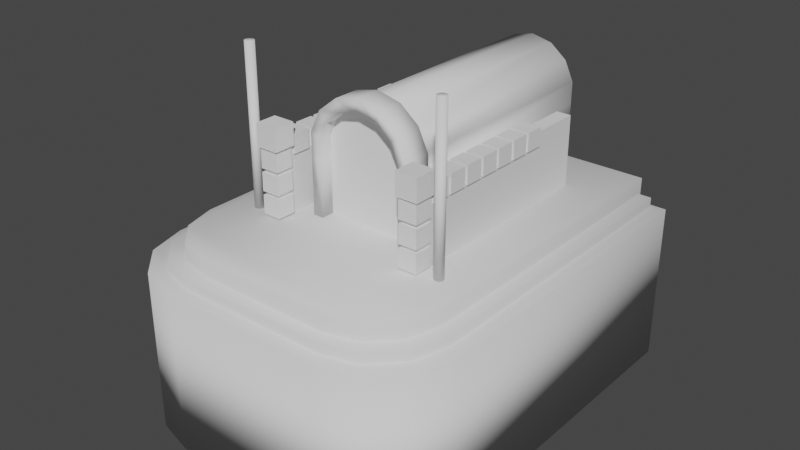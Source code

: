 # Source: KingdomEntrances.blend  (saved by Blender 2.81.16; exported with 4.5.12 LTS)
import bpy
from mathutils import Matrix  # noqa: F401  (used for matrix-valued properties, if any)

bpy.ops.wm.read_factory_settings(use_empty=True)
scene = bpy.context.scene
scene.name = 'Scene'

# ---- collections
col_collection = bpy.data.collections.new('Collection'); scene.collection.children.link(col_collection)

# ---- world
world_world = bpy.data.worlds.new('World'); scene.world = world_world
world_world.use_nodes = True; world_world.node_tree.nodes.clear()
_N = world_world.node_tree.nodes; _L = world_world.node_tree.links
n0 = _N.new('ShaderNodeOutputWorld'); n0.name = 'World Output'; n0.location = (300, 300)
n1 = _N.new('ShaderNodeBackground'); n1.name = 'Background'; n1.location = (10, 300)
n1.inputs[0].default_value = (0.05088, 0.05088, 0.05088, 1.0)
_L.new(n1.outputs[0], n0.inputs[0])
n0.is_active_output = True
world_world.color = (0.05088, 0.05088, 0.05088)
world_world.use_sun_shadow = False
world_world.sun_shadow_jitter_overblur = 0.0

# ---- meshes
me_cube_029 = bpy.data.meshes.new('Cube.029')
me_cube_029.from_pydata([(-1.0, 1.517, -1.0), (-1.0, 1.517, 1.0), (1.0, 1.517, -1.0), (1.0, 1.517, 1.0), (-0.5, -1.0, -1.0), (-1.0, -0.5, -1.0), (-0.75, -0.933, -1.0), (-0.933, -0.75, -1.0), (-1.0, -0.5, 1.0), (-0.5, -1.0, 1.0), (-0.933, -0.75, 1.0), (-0.75, -0.933, 1.0), (1.0, -0.5, -1.0), (0.5, -1.0, -1.0), (0.933, -0.75, -1.0), (0.75, -0.933, -1.0), (0.5, -1.0, 1.0), (1.0, -0.5, 1.0), (0.75, -0.933, 1.0), (0.933, -0.75, 1.0), (-9.49e-17, 1.519, 2.754), (0.1345, 1.519, 2.693), (2.629e-16, 0.03099, 2.754), (-0.1345, 1.519, 2.693), (-9.794e-17, 1.519, 2.603), (0.1076, 1.519, 2.554), (2.324e-16, 0.03099, 2.603), (-0.1076, 1.519, 2.554), (-0.1938, 1.519, 2.416), (-0.1076, 0.03099, 2.554), (-0.1938, 0.03099, 2.416), (-0.1345, 0.03099, 2.693), (-0.2423, 0.03099, 2.521), (-0.3021, 0.03099, 2.272), (-0.2423, 1.519, 2.521), (-0.3021, 1.519, 2.272), (-0.3021, 1.519, 1.996), (-0.2417, 1.519, 2.217), (-0.2417, 1.519, 1.996), (-0.2417, 0.03099, 2.217), (-0.2417, 0.03099, 1.996), (-0.3021, 0.03099, 1.996), (-0.2417, 0.03099, 1.239), (-0.2417, 1.519, 1.239), (-0.3021, 0.03099, 1.239), (-0.3021, 1.519, 1.239), (0.1076, 0.03099, 2.554), (0.1938, 0.03099, 2.416), (0.1345, 0.03099, 2.693), (0.2423, 0.03099, 2.521), (0.2423, 1.519, 2.521), (0.3021, 0.03099, 2.272), (0.3021, 1.519, 2.272), (0.3021, 0.03099, 1.996), (0.2417, 0.03099, 2.217), (0.2417, 1.519, 2.217), (0.2417, 0.03099, 1.996), (0.2417, 1.519, 1.996), (0.2417, 0.03099, 1.239), (0.2417, 1.519, 1.239), (0.3021, 0.03099, 1.239), (0.3021, 1.519, 1.239), (0.3021, 1.519, 1.996), (0.1938, 1.519, 2.416), (-0.2755, 1.204e-08, 1.309), (0.2755, 1.204e-08, 1.309), (-0.2755, -1.204e-08, 2.273), (0.2755, -1.204e-08, 2.273), (-0.1653, -1.204e-08, 2.686), (0.1653, -1.204e-08, 2.686), (-0.5399, -0.2645, 1.606), (-0.5399, -0.2645, 1.837), (-0.5399, -0.1488, 1.606), (-0.5399, -0.1488, 1.837), (-0.4242, -0.2645, 1.606), (-0.4242, -0.2645, 1.837), (-0.4242, -0.1488, 1.606), (-0.4242, -0.1488, 1.837), (-0.5399, -0.2645, 1.882), (-0.5399, -0.2645, 2.113), (-0.5399, -0.1488, 1.882), (-0.5399, -0.1488, 2.113), (-0.4242, -0.2645, 1.882), (-0.4242, -0.2645, 2.113), (-0.4242, -0.1488, 1.882), (-0.4242, -0.1488, 2.113), (-0.5515, -0.276, 2.134), (-0.5515, -0.276, 2.412), (-0.5515, -0.1372, 2.134), (-0.5515, -0.1372, 2.412), (-0.4127, -0.276, 2.134), (-0.4127, -0.276, 2.412), (-0.4127, -0.1372, 2.134), (-0.4127, -0.1372, 2.412), (-0.5284, -0.2466, 1.259), (-0.5284, -0.2466, 2.185), (-0.5284, 1.142, 1.259), (-0.5284, 1.142, 2.185), (-0.4358, -0.2466, 1.259), (-0.4358, -0.2466, 2.185), (-0.4358, 1.142, 1.259), (-0.4358, 1.142, 2.185), (-0.5399, -0.1267, 2.019), (-0.5399, -0.1267, 2.251), (-0.5399, -0.01102, 2.019), (-0.5399, -0.01102, 2.251), (-0.4242, -0.1267, 2.019), (-0.4242, -0.1267, 2.251), (-0.4242, -0.01102, 2.019), (-0.4242, -0.01102, 2.251), (-0.5399, 0.01102, 2.019), (-0.5399, 0.01102, 2.251), (-0.5399, 0.1267, 2.019), (-0.5399, 0.1267, 2.251), (-0.4242, 0.01102, 2.019), (-0.4242, 0.01102, 2.251), (-0.4242, 0.1267, 2.019), (-0.4242, 0.1267, 2.251), (-0.5399, 0.1488, 2.019), (-0.5399, 0.1488, 2.251), (-0.5399, 0.2645, 2.019), (-0.5399, 0.2645, 2.251), (-0.4242, 0.1488, 2.019), (-0.4242, 0.1488, 2.251), (-0.4242, 0.2645, 2.019), (-0.4242, 0.2645, 2.251), (-0.5399, 0.2865, 2.019), (-0.5399, 0.2865, 2.251), (-0.5399, 0.4022, 2.019), (-0.5399, 0.4022, 2.251), (-0.4242, 0.2865, 2.019), (-0.4242, 0.2865, 2.251), (-0.4242, 0.4022, 2.019), (-0.4242, 0.4022, 2.251), (-0.5399, 0.4242, 2.019), (-0.5399, 0.4242, 2.251), (-0.5399, 0.5399, 2.019), (-0.5399, 0.5399, 2.251), (-0.4242, 0.4242, 2.019), (-0.4242, 0.4242, 2.251), (-0.4242, 0.5399, 2.019), (-0.4242, 0.5399, 2.251), (-0.5399, 0.562, 2.019), (-0.5399, 0.562, 2.251), (-0.5399, 0.6777, 2.019), (-0.5399, 0.6777, 2.251), (-0.4242, 0.562, 2.019), (-0.4242, 0.562, 2.251), (-0.4242, 0.6777, 2.019), (-0.4242, 0.6777, 2.251), (-0.5399, 0.6997, 2.019), (-0.5399, 0.6997, 2.251), (-0.5399, 0.8154, 2.019), (-0.5399, 0.8154, 2.251), (-0.4242, 0.6997, 2.019), (-0.4242, 0.6997, 2.251), (-0.4242, 0.8154, 2.019), (-0.4242, 0.8154, 2.251), (0.4242, -0.2645, 1.606), (0.4242, -0.2645, 1.837), (0.4242, -0.1488, 1.606), (0.4242, -0.1488, 1.837), (0.5399, -0.2645, 1.606), (0.5399, -0.2645, 1.837), (0.5399, -0.1488, 1.606), (0.5399, -0.1488, 1.837), (0.4242, -0.2645, 1.882), (0.4242, -0.2645, 2.113), (0.4242, -0.1488, 1.882), (0.4242, -0.1488, 2.113), (0.5399, -0.2645, 1.882), (0.5399, -0.2645, 2.113), (0.5399, -0.1488, 1.882), (0.5399, -0.1488, 2.113), (0.4127, -0.276, 2.134), (0.4127, -0.276, 2.412), (0.4127, -0.1372, 2.134), (0.4127, -0.1372, 2.412), (0.5515, -0.276, 2.134), (0.5515, -0.276, 2.412), (0.5515, -0.1372, 2.134), (0.5515, -0.1372, 2.412), (0.4358, -0.2466, 1.259), (0.4358, -0.2466, 2.185), (0.4358, 1.142, 1.259), (0.4358, 1.142, 2.185), (0.5284, -0.2466, 1.259), (0.5284, -0.2466, 2.185), (0.5284, 1.142, 1.259), (0.5284, 1.142, 2.185), (0.4242, -0.1267, 2.019), (0.4242, -0.1267, 2.251), (0.4242, -0.01102, 2.019), (0.4242, -0.01102, 2.251), (0.5399, -0.1267, 2.019), (0.5399, -0.1267, 2.251), (0.5399, -0.01102, 2.019), (0.5399, -0.01102, 2.251), (0.4242, 0.01102, 2.019), (0.4242, 0.01102, 2.251), (0.4242, 0.1267, 2.019), (0.4242, 0.1267, 2.251), (0.5399, 0.01102, 2.019), (0.5399, 0.01102, 2.251), (0.5399, 0.1267, 2.019), (0.5399, 0.1267, 2.251), (0.4242, 0.1488, 2.019), (0.4242, 0.1488, 2.251), (0.4242, 0.2645, 2.019), (0.4242, 0.2645, 2.251), (0.5399, 0.1488, 2.019), (0.5399, 0.1488, 2.251), (0.5399, 0.2645, 2.019), (0.5399, 0.2645, 2.251), (0.4242, 0.2865, 2.019), (0.4242, 0.2865, 2.251), (0.4242, 0.4022, 2.019), (0.4242, 0.4022, 2.251), (0.5399, 0.2865, 2.019), (0.5399, 0.2865, 2.251), (0.5399, 0.4022, 2.019), (0.5399, 0.4022, 2.251), (0.4242, 0.4242, 2.019), (0.4242, 0.4242, 2.251), (0.4242, 0.5399, 2.019), (0.4242, 0.5399, 2.251), (0.5399, 0.4242, 2.019), (0.5399, 0.4242, 2.251), (0.5399, 0.5399, 2.019), (0.5399, 0.5399, 2.251), (0.4242, 0.562, 2.019), (0.4242, 0.562, 2.251), (0.4242, 0.6777, 2.019), (0.4242, 0.6777, 2.251), (0.5399, 0.562, 2.019), (0.5399, 0.562, 2.251), (0.5399, 0.6777, 2.019), (0.5399, 0.6777, 2.251), (0.4242, 0.6997, 2.019), (0.4242, 0.6997, 2.251), (0.4242, 0.8154, 2.019), (0.4242, 0.8154, 2.251), (0.5399, 0.6997, 2.019), (0.5399, 0.6997, 2.251), (0.5399, 0.8154, 2.019), (0.5399, 0.8154, 2.251), (5.971e-17, 0.08264, 2.838), (0.1494, 0.08264, 2.77), (1.27e-16, -0.08264, 2.838), (-0.1494, 0.08264, 2.77), (5.633e-17, 0.08264, 2.67), (0.1195, 0.08264, 2.615), (9.303e-17, -0.08264, 2.67), (-0.1195, 0.08264, 2.615), (-0.2154, 0.08264, 2.462), (-0.1195, -0.08264, 2.615), (-0.2154, -0.08264, 2.462), (-0.1494, -0.08264, 2.77), (-0.2692, -0.08264, 2.579), (-0.3357, -0.08264, 2.303), (-0.2692, 0.08264, 2.579), (-0.3357, 0.08264, 2.303), (-0.3357, 0.08264, 1.996), (-0.2686, 0.08264, 2.242), (-0.2686, 0.08264, 1.996), (-0.2686, -0.08264, 2.242), (-0.2686, -0.08264, 1.996), (-0.3357, -0.08264, 1.996), (-0.2686, -0.08264, 1.239), (-0.2686, 0.08264, 1.239), (-0.3357, -0.08264, 1.239), (-0.3357, 0.08264, 1.239), (0.1195, -0.08264, 2.615), (0.2154, -0.08264, 2.462), (0.1494, -0.08264, 2.77), (0.2692, -0.08264, 2.579), (0.2692, 0.08264, 2.579), (0.3357, -0.08264, 2.303), (0.3357, 0.08264, 2.303), (0.3357, -0.08264, 1.996), (0.2686, -0.08264, 2.242), (0.2686, 0.08264, 2.242), (0.2686, -0.08264, 1.996), (0.2686, 0.08264, 1.996), (0.2686, -0.08264, 1.239), (0.2686, 0.08264, 1.239), (0.3357, -0.08264, 1.239), (0.3357, 0.08264, 1.239), (0.3357, 0.08264, 1.996), (0.2154, 0.08264, 2.462), (-0.6402, -0.1775, 0.9284), (-0.6275, -0.1804, 0.9284), (-0.6402, -0.1775, 3.256), (-0.6528, -0.1804, 0.9284), (-0.6629, -0.1885, 0.9284), (-0.6528, -0.1804, 3.256), (-0.6629, -0.1885, 3.256), (-0.6685, -0.2001, 3.256), (-0.6685, -0.2131, 3.256), (-0.6685, -0.2001, 0.9284), (-0.6685, -0.2131, 0.9284), (-0.6629, -0.2248, 0.9284), (-0.6528, -0.2328, 0.9284), (-0.6629, -0.2248, 3.256), (-0.6528, -0.2328, 3.256), (-0.6402, -0.2357, 3.256), (-0.6275, -0.2328, 3.256), (-0.6402, -0.2357, 0.9284), (-0.6275, -0.2328, 0.9284), (-0.6174, -0.2248, 0.9284), (-0.6118, -0.2131, 0.9284), (-0.6174, -0.2248, 3.256), (-0.6118, -0.2131, 3.256), (-0.6118, -0.2001, 3.256), (-0.6174, -0.1885, 3.256), (-0.6118, -0.2001, 0.9284), (-0.6174, -0.1885, 0.9284), (-0.6275, -0.1804, 3.256), (0.6402, -0.1775, 0.9284), (0.6528, -0.1804, 0.9284), (0.6402, -0.1775, 3.256), (0.6275, -0.1804, 0.9284), (0.6174, -0.1885, 0.9284), (0.6275, -0.1804, 3.256), (0.6174, -0.1885, 3.256), (0.6118, -0.2001, 3.256), (0.6118, -0.2131, 3.256), (0.6118, -0.2001, 0.9284), (0.6118, -0.2131, 0.9284), (0.6174, -0.2248, 0.9284), (0.6275, -0.2328, 0.9284), (0.6174, -0.2248, 3.256), (0.6275, -0.2328, 3.256), (0.6402, -0.2357, 3.256), (0.6528, -0.2328, 3.256), (0.6402, -0.2357, 0.9284), (0.6528, -0.2328, 0.9284), (0.6629, -0.2248, 0.9284), (0.6685, -0.2131, 0.9284), (0.6629, -0.2248, 3.256), (0.6685, -0.2131, 3.256), (0.6685, -0.2001, 3.256), (0.6629, -0.1885, 3.256), (0.6685, -0.2001, 0.9284), (0.6629, -0.1885, 0.9284), (0.6528, -0.1804, 3.256), (-0.5399, -0.2645, 1.331), (-0.5399, -0.2645, 1.562), (-0.5399, -0.1488, 1.331), (-0.5399, -0.1488, 1.562), (-0.4242, -0.2645, 1.331), (-0.4242, -0.2645, 1.562), (-0.4242, -0.1488, 1.331), (-0.4242, -0.1488, 1.562), (0.4242, -0.2645, 1.331), (0.4242, -0.2645, 1.562), (0.4242, -0.1488, 1.331), (0.4242, -0.1488, 1.562), (0.5399, -0.2645, 1.331), (0.5399, -0.2645, 1.562), (0.5399, -0.1488, 1.331), (0.5399, -0.1488, 1.562), (-0.8264, 1.515, -0.3444), (-0.8264, 1.515, 1.309), (0.8264, 1.515, -0.3444), (0.8264, 1.515, 1.309), (-0.4132, -0.8264, -0.3444), (-0.8264, -0.4132, -0.3444), (-0.6198, -0.7711, -0.3444), (-0.7711, -0.6198, -0.3444), (-0.8264, -0.4132, 1.309), (-0.4132, -0.8264, 1.309), (-0.7711, -0.6198, 1.309), (-0.6198, -0.7711, 1.309), (0.8264, -0.4132, -0.3444), (0.4132, -0.8264, -0.3444), (0.7711, -0.6198, -0.3444), (0.6198, -0.7711, -0.3444), (0.4132, -0.8264, 1.309), (0.8264, -0.4132, 1.309), (0.6198, -0.7711, 1.309), (0.7711, -0.6198, 1.309), (-0.9091, 1.494, -0.7025), (-0.9091, 1.494, 1.116), (0.9091, 1.494, -0.7025), (0.9091, 1.494, 1.116), (-0.4545, -0.9091, -0.7025), (-0.9091, -0.4545, -0.7025), (-0.6818, -0.8482, -0.7025), (-0.8482, -0.6818, -0.7025), (-0.9091, -0.4545, 1.116), (-0.4545, -0.9091, 1.116), (-0.8482, -0.6818, 1.116), (-0.6818, -0.8482, 1.116), (0.9091, -0.4545, -0.7025), (0.4545, -0.9091, -0.7025), (0.8482, -0.6818, -0.7025), (0.6818, -0.8482, -0.7025), (0.4545, -0.9091, 1.116), (0.9091, -0.4545, 1.116), (0.6818, -0.8482, 1.116), (0.8482, -0.6818, 1.116)], [], [(13, 16, 9, 4), (0, 1, 3, 2), (3, 1, 8, 10, 11, 9, 16, 18, 19, 17), (5, 8, 1, 0), (2, 3, 17, 12), (4, 9, 11, 6), (6, 11, 10, 7), (7, 10, 8, 5), (16, 13, 15, 18), (18, 15, 14, 19), (19, 14, 12, 17), (0, 2, 12, 14, 15, 13, 4, 6, 7, 5), (21, 20, 24, 25), (20, 21, 48, 22), (23, 20, 22, 31), (20, 23, 27, 24), (24, 26, 46, 25), (27, 29, 26, 24), (23, 34, 28, 27), (28, 30, 29, 27), (32, 31, 29, 30), (31, 22, 26, 29), (34, 23, 31, 32), (33, 32, 30, 39), (35, 34, 32, 33), (34, 35, 37, 28), (35, 36, 38, 37), (36, 35, 33, 41), (38, 40, 39, 37), (37, 39, 30, 28), (41, 33, 39, 40), (40, 38, 43, 42), (41, 40, 42, 44), (45, 44, 42, 43), (36, 41, 44, 45), (38, 36, 45, 43), (22, 48, 46, 26), (25, 46, 47, 63), (48, 49, 47, 46), (21, 50, 49, 48), (50, 52, 51, 49), (49, 51, 54, 47), (52, 62, 53, 51), (51, 53, 56, 54), (63, 47, 54, 55), (55, 54, 56, 57), (57, 56, 58, 59), (56, 53, 60, 58), (60, 61, 59, 58), (53, 62, 61, 60), (62, 57, 59, 61), (62, 52, 55, 57), (52, 50, 63, 55), (50, 21, 25, 63), (64, 65, 67, 66), (66, 67, 69, 68), (70, 71, 73, 72), (72, 73, 77, 76), (76, 77, 75, 74), (74, 75, 71, 70), (72, 76, 74, 70), (77, 73, 71, 75), (78, 79, 81, 80), (80, 81, 85, 84), (84, 85, 83, 82), (82, 83, 79, 78), (80, 84, 82, 78), (85, 81, 79, 83), (86, 87, 89, 88), (88, 89, 93, 92), (92, 93, 91, 90), (90, 91, 87, 86), (88, 92, 90, 86), (93, 89, 87, 91), (94, 95, 97, 96), (96, 97, 101, 100), (100, 101, 99, 98), (98, 99, 95, 94), (96, 100, 98, 94), (101, 97, 95, 99), (102, 103, 105, 104), (104, 105, 109, 108), (108, 109, 107, 106), (106, 107, 103, 102), (104, 108, 106, 102), (109, 105, 103, 107), (110, 111, 113, 112), (112, 113, 117, 116), (116, 117, 115, 114), (114, 115, 111, 110), (112, 116, 114, 110), (117, 113, 111, 115), (118, 119, 121, 120), (120, 121, 125, 124), (124, 125, 123, 122), (122, 123, 119, 118), (120, 124, 122, 118), (125, 121, 119, 123), (126, 127, 129, 128), (128, 129, 133, 132), (132, 133, 131, 130), (130, 131, 127, 126), (128, 132, 130, 126), (133, 129, 127, 131), (134, 135, 137, 136), (136, 137, 141, 140), (140, 141, 139, 138), (138, 139, 135, 134), (136, 140, 138, 134), (141, 137, 135, 139), (142, 143, 145, 144), (144, 145, 149, 148), (148, 149, 147, 146), (146, 147, 143, 142), (144, 148, 146, 142), (149, 145, 143, 147), (150, 151, 153, 152), (152, 153, 157, 156), (156, 157, 155, 154), (154, 155, 151, 150), (152, 156, 154, 150), (157, 153, 151, 155), (158, 159, 161, 160), (160, 161, 165, 164), (164, 165, 163, 162), (162, 163, 159, 158), (160, 164, 162, 158), (165, 161, 159, 163), (166, 167, 169, 168), (168, 169, 173, 172), (172, 173, 171, 170), (170, 171, 167, 166), (168, 172, 170, 166), (173, 169, 167, 171), (174, 175, 177, 176), (176, 177, 181, 180), (180, 181, 179, 178), (178, 179, 175, 174), (176, 180, 178, 174), (181, 177, 175, 179), (182, 183, 185, 184), (184, 185, 189, 188), (188, 189, 187, 186), (186, 187, 183, 182), (184, 188, 186, 182), (189, 185, 183, 187), (190, 191, 193, 192), (192, 193, 197, 196), (196, 197, 195, 194), (194, 195, 191, 190), (192, 196, 194, 190), (197, 193, 191, 195), (198, 199, 201, 200), (200, 201, 205, 204), (204, 205, 203, 202), (202, 203, 199, 198), (200, 204, 202, 198), (205, 201, 199, 203), (206, 207, 209, 208), (208, 209, 213, 212), (212, 213, 211, 210), (210, 211, 207, 206), (208, 212, 210, 206), (213, 209, 207, 211), (214, 215, 217, 216), (216, 217, 221, 220), (220, 221, 219, 218), (218, 219, 215, 214), (216, 220, 218, 214), (221, 217, 215, 219), (222, 223, 225, 224), (224, 225, 229, 228), (228, 229, 227, 226), (226, 227, 223, 222), (224, 228, 226, 222), (229, 225, 223, 227), (230, 231, 233, 232), (232, 233, 237, 236), (236, 237, 235, 234), (234, 235, 231, 230), (232, 236, 234, 230), (237, 233, 231, 235), (238, 239, 241, 240), (240, 241, 245, 244), (244, 245, 243, 242), (242, 243, 239, 238), (240, 244, 242, 238), (245, 241, 239, 243), (247, 246, 250, 251), (246, 247, 274, 248), (249, 246, 248, 257), (246, 249, 253, 250), (250, 252, 272, 251), (253, 255, 252, 250), (249, 260, 254, 253), (254, 256, 255, 253), (258, 257, 255, 256), (257, 248, 252, 255), (260, 249, 257, 258), (259, 258, 256, 265), (261, 260, 258, 259), (260, 261, 263, 254), (261, 262, 264, 263), (262, 261, 259, 267), (264, 266, 265, 263), (263, 265, 256, 254), (267, 259, 265, 266), (266, 264, 269, 268), (267, 266, 268, 270), (271, 270, 268, 269), (262, 267, 270, 271), (264, 262, 271, 269), (248, 274, 272, 252), (251, 272, 273, 289), (274, 275, 273, 272), (247, 276, 275, 274), (276, 278, 277, 275), (275, 277, 280, 273), (278, 288, 279, 277), (277, 279, 282, 280), (289, 273, 280, 281), (281, 280, 282, 283), (283, 282, 284, 285), (282, 279, 286, 284), (286, 287, 285, 284), (279, 288, 287, 286), (288, 283, 285, 287), (288, 278, 281, 283), (278, 276, 289, 281), (276, 247, 251, 289), (290, 291, 316, 315, 310, 309, 308, 307, 302, 301, 300, 299, 294, 293), (290, 292, 317, 291), (293, 295, 292, 290), (294, 296, 295, 293), (317, 292, 295, 296, 297, 298, 303, 304, 305, 306, 311, 312, 313, 314), (299, 297, 296, 294), (300, 298, 297, 299), (301, 303, 298, 300), (302, 304, 303, 301), (307, 305, 304, 302), (308, 306, 305, 307), (309, 311, 306, 308), (310, 312, 311, 309), (315, 313, 312, 310), (316, 314, 313, 315), (291, 317, 314, 316), (318, 319, 344, 343, 338, 337, 336, 335, 330, 329, 328, 327, 322, 321), (318, 320, 345, 319), (321, 323, 320, 318), (322, 324, 323, 321), (345, 320, 323, 324, 325, 326, 331, 332, 333, 334, 339, 340, 341, 342), (327, 325, 324, 322), (328, 326, 325, 327), (329, 331, 326, 328), (330, 332, 331, 329), (335, 333, 332, 330), (336, 334, 333, 335), (337, 339, 334, 336), (338, 340, 339, 337), (343, 341, 340, 338), (344, 342, 341, 343), (319, 345, 342, 344), (346, 347, 349, 348), (348, 349, 353, 352), (352, 353, 351, 350), (350, 351, 347, 346), (348, 352, 350, 346), (353, 349, 347, 351), (354, 355, 357, 356), (356, 357, 361, 360), (360, 361, 359, 358), (358, 359, 355, 354), (356, 360, 358, 354), (361, 357, 355, 359), (375, 378, 371, 366), (362, 363, 365, 364), (365, 363, 370, 372, 373, 371, 378, 380, 381, 379), (367, 370, 363, 362), (364, 365, 379, 374), (366, 371, 373, 368), (368, 373, 372, 369), (369, 372, 370, 367), (378, 375, 377, 380), (380, 377, 376, 381), (381, 376, 374, 379), (362, 364, 374, 376, 377, 375, 366, 368, 369, 367), (395, 398, 391, 386), (382, 383, 385, 384), (385, 383, 390, 392, 393, 391, 398, 400, 401, 399), (387, 390, 383, 382), (384, 385, 399, 394), (386, 391, 393, 388), (388, 393, 392, 389), (389, 392, 390, 387), (398, 395, 397, 400), (400, 397, 396, 401), (401, 396, 394, 399), (382, 384, 394, 396, 397, 395, 386, 388, 389, 387)])
me_cube_029.polygons.foreach_set('use_smooth', [1, 1, 1, 1, 1, 1, 1, 1, 1, 1, 1, 1, 1, 1, 1, 1, 1, 1, 1, 1, 1, 1, 1, 1, 1, 1, 1, 1, 1, 1, 1, 1, 1, 1, 1, 1, 1, 1, 1, 1, 1, 1, 1, 1, 1, 1, 1, 1, 1, 1, 1, 1, 1, 1, 0, 0, 0, 0, 0, 0, 0, 0, 0, 0, 0, 0, 0, 0, 0, 0, 0, 0, 0, 0, 0, 0, 0, 0, 0, 0, 0, 0, 0, 0, 0, 0, 0, 0, 0, 0, 0, 0, 0, 0, 0, 0, 0, 0, 0, 0, 0, 0, 0, 0, 0, 0, 0, 0, 0, 0, 0, 0, 0, 0, 0, 0, 0, 0, 0, 0, 0, 0, 0, 0, 0, 0, 0, 0, 0, 0, 0, 0, 0, 0, 0, 0, 0, 0, 0, 0, 0, 0, 0, 0, 0, 0, 0, 0, 0, 0, 0, 0, 0, 0, 0, 0, 0, 0, 0, 0, 0, 0, 0, 0, 0, 0, 0, 0, 0, 0, 0, 0, 0, 0, 0, 0, 0, 0, 0, 0, 0, 0, 0, 0, 0, 0, 0, 0, 1, 1, 1, 1, 1, 1, 1, 1, 1, 1, 1, 1, 1, 1, 1, 1, 1, 1, 1, 1, 1, 1, 1, 1, 1, 1, 1, 1, 1, 1, 1, 1, 1, 1, 1, 1, 1, 1, 1, 1, 1, 1, 1, 1, 1, 1, 1, 1, 1, 1, 1, 1, 1, 1, 1, 1, 1, 1, 1, 1, 1, 1, 1, 1, 1, 1, 1, 1, 1, 1, 1, 1, 1, 1, 0, 0, 0, 0, 0, 0, 0, 0, 0, 0, 0, 0, 1, 1, 1, 1, 1, 1, 1, 1, 1, 1, 1, 1, 1, 1, 1, 1, 1, 1, 1, 1, 1, 1, 1, 1])
_uv = me_cube_029.uv_layers.new(name='UVMap')
_uv.uv.foreach_set('vector', [0.375, 0.8125, 0.625, 0.8125, 0.625, 0.9375, 0.375, 0.9375, 0.375, 0.25, 0.625, 0.25, 0.625, 0.5, 0.375, 0.5, 0.625, 0.5, 0.875, 0.5, 0.875, 0.6875, 0.8666, 0.7188, 0.8438, 0.7416, 0.8125, 0.75, 0.6875, 0.75, 0.6354, 0.768, 0.6278, 0.7188, 0.625, 0.6875, 0.375, 0.0625, 0.625, 0.0625, 0.625, 0.25, 0.375, 0.25, 0.375, 0.5, 0.625, 0.5, 0.625, 0.6875, 0.375, 0.6875, 0.375, 0.9375, 0.625, 0.9375, 0.625, 0.9688, 0.375, 0.9688, 0.375, 0.9688, 0.625, 0.9688, 0.625, 1.0, 0.375, 1.0, 0.375, 0.03125, 0.625, 0.03125, 0.625, 0.0625, 0.375, 0.0625, 0.625, 0.8125, 0.375, 0.8125, 0.3646, 0.768, 0.6354, 0.768, 0.6354, 0.768, 0.3646, 0.768, 0.3722, 0.7188, 0.6278, 0.7188, 0.6278, 0.7188, 0.3722, 0.7188, 0.375, 0.6875, 0.625, 0.6875, 0.125, 0.5, 0.375, 0.5, 0.375, 0.6875, 0.3722, 0.7188, 0.3646, 0.768, 0.3125, 0.75, 0.1875, 0.75, 0.1562, 0.7416, 0.1334, 0.7187, 0.125, 0.6875, 0.9286, 0.5, 1.0, 0.5, 1.0, 0.5, 0.9286, 0.5, 1.0, 0.5, 0.9286, 0.5, 0.9286, 1.0, 1.0, 1.0, 0.07143, 0.5, -1.341e-07, 0.5, -1.341e-07, 1.0, 0.07143, 1.0, -1.341e-07, 0.5, 0.07143, 0.5, 0.07143, 0.5, -1.341e-07, 0.5, 1.0, 0.5, 1.0, 1.0, 0.9286, 1.0, 0.9286, 0.5, 0.07143, 0.5, 0.07143, 1.0, -1.341e-07, 1.0, -1.341e-07, 0.5, 0.07143, 0.5, 0.1429, 0.5, 0.1429, 0.5, 0.07143, 0.5, 0.1429, 0.5, 0.1429, 1.0, 0.07143, 1.0, 0.07143, 0.5, 0.1429, 1.0, 0.07143, 1.0, 0.07143, 1.0, 0.1429, 1.0, 0.07143, 1.0, -1.341e-07, 1.0, -1.341e-07, 1.0, 0.07143, 1.0, 0.1429, 0.5, 0.07143, 0.5, 0.07143, 1.0, 0.1429, 1.0, 0.2143, 1.0, 0.1429, 1.0, 0.1429, 1.0, 0.2143, 1.0, 0.2143, 0.5, 0.1429, 0.5, 0.1429, 1.0, 0.2143, 1.0, 0.1429, 0.5, 0.2143, 0.5, 0.2143, 0.5, 0.1429, 0.5, 0.2143, 0.5, 0.2857, 0.5, 0.2857, 0.5, 0.2143, 0.5, 0.2857, 0.5, 0.2143, 0.5, 0.2143, 1.0, 0.2857, 1.0, 0.2857, 0.5, 0.2857, 1.0, 0.2143, 1.0, 0.2143, 0.5, 0.2143, 0.5, 0.2143, 1.0, 0.1429, 1.0, 0.1429, 0.5, 0.2857, 1.0, 0.2143, 1.0, 0.2143, 1.0, 0.2857, 1.0, 0.2857, 1.0, 0.2857, 0.5, 0.2857, 0.5, 0.2857, 1.0, 0.2857, 1.0, 0.2857, 1.0, 0.2857, 1.0, 0.2857, 1.0, 0.2857, 0.5, 0.2857, 1.0, 0.2857, 1.0, 0.2857, 0.5, 0.2857, 0.5, 0.2857, 1.0, 0.2857, 1.0, 0.2857, 0.5, 0.2857, 0.5, 0.2857, 0.5, 0.2857, 0.5, 0.2857, 0.5, 1.0, 1.0, 0.9286, 1.0, 0.9286, 1.0, 1.0, 1.0, 0.9286, 0.5, 0.9286, 1.0, 0.8571, 1.0, 0.8571, 0.5, 0.9286, 1.0, 0.8571, 1.0, 0.8571, 1.0, 0.9286, 1.0, 0.9286, 0.5, 0.8571, 0.5, 0.8571, 1.0, 0.9286, 1.0, 0.8571, 0.5, 0.7857, 0.5, 0.7857, 1.0, 0.8571, 1.0, 0.8571, 1.0, 0.7857, 1.0, 0.7857, 1.0, 0.8571, 1.0, 0.7857, 0.5, 0.7143, 0.5, 0.7143, 1.0, 0.7857, 1.0, 0.7857, 1.0, 0.7143, 1.0, 0.7143, 1.0, 0.7857, 1.0, 0.8571, 0.5, 0.8571, 1.0, 0.7857, 1.0, 0.7857, 0.5, 0.7857, 0.5, 0.7857, 1.0, 0.7143, 1.0, 0.7143, 0.5, 0.7143, 0.5, 0.7143, 1.0, 0.7143, 1.0, 0.7143, 0.5, 0.7143, 1.0, 0.7143, 1.0, 0.7143, 1.0, 0.7143, 1.0, 0.7143, 1.0, 0.7143, 0.5, 0.7143, 0.5, 0.7143, 1.0, 0.7143, 1.0, 0.7143, 0.5, 0.7143, 0.5, 0.7143, 1.0, 0.7143, 0.5, 0.7143, 0.5, 0.7143, 0.5, 0.7143, 0.5, 0.7143, 0.5, 0.7857, 0.5, 0.7857, 0.5, 0.7143, 0.5, 0.7857, 0.5, 0.8571, 0.5, 0.8571, 0.5, 0.7857, 0.5, 0.8571, 0.5, 0.9286, 0.5, 0.9286, 0.5, 0.8571, 0.5, 0.0, 0.0, 1.0, 0.0, 1.0, 1.0, 0.0, 1.0, 0.0, 1.0, 1.0, 1.0, 1.0, 1.0, 0.0, 1.0, 0.375, 0.0, 0.625, 0.0, 0.625, 0.25, 0.375, 0.25, 0.375, 0.25, 0.625, 0.25, 0.625, 0.5, 0.375, 0.5, 0.375, 0.5, 0.625, 0.5, 0.625, 0.75, 0.375, 0.75, 0.375, 0.75, 0.625, 0.75, 0.625, 1.0, 0.375, 1.0, 0.125, 0.5, 0.375, 0.5, 0.375, 0.75, 0.125, 0.75, 0.625, 0.5, 0.875, 0.5, 0.875, 0.75, 0.625, 0.75, 0.375, 0.0, 0.625, 0.0, 0.625, 0.25, 0.375, 0.25, 0.375, 0.25, 0.625, 0.25, 0.625, 0.5, 0.375, 0.5, 0.375, 0.5, 0.625, 0.5, 0.625, 0.75, 0.375, 0.75, 0.375, 0.75, 0.625, 0.75, 0.625, 1.0, 0.375, 1.0, 0.125, 0.5, 0.375, 0.5, 0.375, 0.75, 0.125, 0.75, 0.625, 0.5, 0.875, 0.5, 0.875, 0.75, 0.625, 0.75, 0.375, 0.0, 0.625, 0.0, 0.625, 0.25, 0.375, 0.25, 0.375, 0.25, 0.625, 0.25, 0.625, 0.5, 0.375, 0.5, 0.375, 0.5, 0.625, 0.5, 0.625, 0.75, 0.375, 0.75, 0.375, 0.75, 0.625, 0.75, 0.625, 1.0, 0.375, 1.0, 0.125, 0.5, 0.375, 0.5, 0.375, 0.75, 0.125, 0.75, 0.625, 0.5, 0.875, 0.5, 0.875, 0.75, 0.625, 0.75, 0.375, 0.0, 0.625, 0.0, 0.625, 0.25, 0.375, 0.25, 0.375, 0.25, 0.625, 0.25, 0.625, 0.5, 0.375, 0.5, 0.375, 0.5, 0.625, 0.5, 0.625, 0.75, 0.375, 0.75, 0.375, 0.75, 0.625, 0.75, 0.625, 1.0, 0.375, 1.0, 0.125, 0.5, 0.375, 0.5, 0.375, 0.75, 0.125, 0.75, 0.625, 0.5, 0.875, 0.5, 0.875, 0.75, 0.625, 0.75, 0.375, 0.0, 0.625, 0.0, 0.625, 0.25, 0.375, 0.25, 0.375, 0.25, 0.625, 0.25, 0.625, 0.5, 0.375, 0.5, 0.375, 0.5, 0.625, 0.5, 0.625, 0.75, 0.375, 0.75, 0.375, 0.75, 0.625, 0.75, 0.625, 1.0, 0.375, 1.0, 0.125, 0.5, 0.375, 0.5, 0.375, 0.75, 0.125, 0.75, 0.625, 0.5, 0.875, 0.5, 0.875, 0.75, 0.625, 0.75, 0.375, 0.0, 0.625, 0.0, 0.625, 0.25, 0.375, 0.25, 0.375, 0.25, 0.625, 0.25, 0.625, 0.5, 0.375, 0.5, 0.375, 0.5, 0.625, 0.5, 0.625, 0.75, 0.375, 0.75, 0.375, 0.75, 0.625, 0.75, 0.625, 1.0, 0.375, 1.0, 0.125, 0.5, 0.375, 0.5, 0.375, 0.75, 0.125, 0.75, 0.625, 0.5, 0.875, 0.5, 0.875, 0.75, 0.625, 0.75, 0.375, 0.0, 0.625, 0.0, 0.625, 0.25, 0.375, 0.25, 0.375, 0.25, 0.625, 0.25, 0.625, 0.5, 0.375, 0.5, 0.375, 0.5, 0.625, 0.5, 0.625, 0.75, 0.375, 0.75, 0.375, 0.75, 0.625, 0.75, 0.625, 1.0, 0.375, 1.0, 0.125, 0.5, 0.375, 0.5, 0.375, 0.75, 0.125, 0.75, 0.625, 0.5, 0.875, 0.5, 0.875, 0.75, 0.625, 0.75, 0.375, 0.0, 0.625, 0.0, 0.625, 0.25, 0.375, 0.25, 0.375, 0.25, 0.625, 0.25, 0.625, 0.5, 0.375, 0.5, 0.375, 0.5, 0.625, 0.5, 0.625, 0.75, 0.375, 0.75, 0.375, 0.75, 0.625, 0.75, 0.625, 1.0, 0.375, 1.0, 0.125, 0.5, 0.375, 0.5, 0.375, 0.75, 0.125, 0.75, 0.625, 0.5, 0.875, 0.5, 0.875, 0.75, 0.625, 0.75, 0.375, 0.0, 0.625, 0.0, 0.625, 0.25, 0.375, 0.25, 0.375, 0.25, 0.625, 0.25, 0.625, 0.5, 0.375, 0.5, 0.375, 0.5, 0.625, 0.5, 0.625, 0.75, 0.375, 0.75, 0.375, 0.75, 0.625, 0.75, 0.625, 1.0, 0.375, 1.0, 0.125, 0.5, 0.375, 0.5, 0.375, 0.75, 0.125, 0.75, 0.625, 0.5, 0.875, 0.5, 0.875, 0.75, 0.625, 0.75, 0.375, 0.0, 0.625, 0.0, 0.625, 0.25, 0.375, 0.25, 0.375, 0.25, 0.625, 0.25, 0.625, 0.5, 0.375, 0.5, 0.375, 0.5, 0.625, 0.5, 0.625, 0.75, 0.375, 0.75, 0.375, 0.75, 0.625, 0.75, 0.625, 1.0, 0.375, 1.0, 0.125, 0.5, 0.375, 0.5, 0.375, 0.75, 0.125, 0.75, 0.625, 0.5, 0.875, 0.5, 0.875, 0.75, 0.625, 0.75, 0.375, 0.0, 0.625, 0.0, 0.625, 0.25, 0.375, 0.25, 0.375, 0.25, 0.625, 0.25, 0.625, 0.5, 0.375, 0.5, 0.375, 0.5, 0.625, 0.5, 0.625, 0.75, 0.375, 0.75, 0.375, 0.75, 0.625, 0.75, 0.625, 1.0, 0.375, 1.0, 0.125, 0.5, 0.375, 0.5, 0.375, 0.75, 0.125, 0.75, 0.625, 0.5, 0.875, 0.5, 0.875, 0.75, 0.625, 0.75, 0.375, 0.0, 0.625, 0.0, 0.625, 0.25, 0.375, 0.25, 0.375, 0.25, 0.625, 0.25, 0.625, 0.5, 0.375, 0.5, 0.375, 0.5, 0.625, 0.5, 0.625, 0.75, 0.375, 0.75, 0.375, 0.75, 0.625, 0.75, 0.625, 1.0, 0.375, 1.0, 0.125, 0.5, 0.375, 0.5, 0.375, 0.75, 0.125, 0.75, 0.625, 0.5, 0.875, 0.5, 0.875, 0.75, 0.625, 0.75, 0.375, 0.0, 0.625, 0.0, 0.625, 0.25, 0.375, 0.25, 0.375, 0.25, 0.625, 0.25, 0.625, 0.5, 0.375, 0.5, 0.375, 0.5, 0.625, 0.5, 0.625, 0.75, 0.375, 0.75, 0.375, 0.75, 0.625, 0.75, 0.625, 1.0, 0.375, 1.0, 0.125, 0.5, 0.375, 0.5, 0.375, 0.75, 0.125, 0.75, 0.625, 0.5, 0.875, 0.5, 0.875, 0.75, 0.625, 0.75, 0.375, 0.0, 0.625, 0.0, 0.625, 0.25, 0.375, 0.25, 0.375, 0.25, 0.625, 0.25, 0.625, 0.5, 0.375, 0.5, 0.375, 0.5, 0.625, 0.5, 0.625, 0.75, 0.375, 0.75, 0.375, 0.75, 0.625, 0.75, 0.625, 1.0, 0.375, 1.0, 0.125, 0.5, 0.375, 0.5, 0.375, 0.75, 0.125, 0.75, 0.625, 0.5, 0.875, 0.5, 0.875, 0.75, 0.625, 0.75, 0.375, 0.0, 0.625, 0.0, 0.625, 0.25, 0.375, 0.25, 0.375, 0.25, 0.625, 0.25, 0.625, 0.5, 0.375, 0.5, 0.375, 0.5, 0.625, 0.5, 0.625, 0.75, 0.375, 0.75, 0.375, 0.75, 0.625, 0.75, 0.625, 1.0, 0.375, 1.0, 0.125, 0.5, 0.375, 0.5, 0.375, 0.75, 0.125, 0.75, 0.625, 0.5, 0.875, 0.5, 0.875, 0.75, 0.625, 0.75, 0.375, 0.0, 0.625, 0.0, 0.625, 0.25, 0.375, 0.25, 0.375, 0.25, 0.625, 0.25, 0.625, 0.5, 0.375, 0.5, 0.375, 0.5, 0.625, 0.5, 0.625, 0.75, 0.375, 0.75, 0.375, 0.75, 0.625, 0.75, 0.625, 1.0, 0.375, 1.0, 0.125, 0.5, 0.375, 0.5, 0.375, 0.75, 0.125, 0.75, 0.625, 0.5, 0.875, 0.5, 0.875, 0.75, 0.625, 0.75, 0.375, 0.0, 0.625, 0.0, 0.625, 0.25, 0.375, 0.25, 0.375, 0.25, 0.625, 0.25, 0.625, 0.5, 0.375, 0.5, 0.375, 0.5, 0.625, 0.5, 0.625, 0.75, 0.375, 0.75, 0.375, 0.75, 0.625, 0.75, 0.625, 1.0, 0.375, 1.0, 0.125, 0.5, 0.375, 0.5, 0.375, 0.75, 0.125, 0.75, 0.625, 0.5, 0.875, 0.5, 0.875, 0.75, 0.625, 0.75, 0.375, 0.0, 0.625, 0.0, 0.625, 0.25, 0.375, 0.25, 0.375, 0.25, 0.625, 0.25, 0.625, 0.5, 0.375, 0.5, 0.375, 0.5, 0.625, 0.5, 0.625, 0.75, 0.375, 0.75, 0.375, 0.75, 0.625, 0.75, 0.625, 1.0, 0.375, 1.0, 0.125, 0.5, 0.375, 0.5, 0.375, 0.75, 0.125, 0.75, 0.625, 0.5, 0.875, 0.5, 0.875, 0.75, 0.625, 0.75, 0.375, 0.0, 0.625, 0.0, 0.625, 0.25, 0.375, 0.25, 0.375, 0.25, 0.625, 0.25, 0.625, 0.5, 0.375, 0.5, 0.375, 0.5, 0.625, 0.5, 0.625, 0.75, 0.375, 0.75, 0.375, 0.75, 0.625, 0.75, 0.625, 1.0, 0.375, 1.0, 0.125, 0.5, 0.375, 0.5, 0.375, 0.75, 0.125, 0.75, 0.625, 0.5, 0.875, 0.5, 0.875, 0.75, 0.625, 0.75, 0.375, 0.0, 0.625, 0.0, 0.625, 0.25, 0.375, 0.25, 0.375, 0.25, 0.625, 0.25, 0.625, 0.5, 0.375, 0.5, 0.375, 0.5, 0.625, 0.5, 0.625, 0.75, 0.375, 0.75, 0.375, 0.75, 0.625, 0.75, 0.625, 1.0, 0.375, 1.0, 0.125, 0.5, 0.375, 0.5, 0.375, 0.75, 0.125, 0.75, 0.625, 0.5, 0.875, 0.5, 0.875, 0.75, 0.625, 0.75, 0.375, 0.0, 0.625, 0.0, 0.625, 0.25, 0.375, 0.25, 0.375, 0.25, 0.625, 0.25, 0.625, 0.5, 0.375, 0.5, 0.375, 0.5, 0.625, 0.5, 0.625, 0.75, 0.375, 0.75, 0.375, 0.75, 0.625, 0.75, 0.625, 1.0, 0.375, 1.0, 0.125, 0.5, 0.375, 0.5, 0.375, 0.75, 0.125, 0.75, 0.625, 0.5, 0.875, 0.5, 0.875, 0.75, 0.625, 0.75, 0.375, 0.0, 0.625, 0.0, 0.625, 0.25, 0.375, 0.25, 0.375, 0.25, 0.625, 0.25, 0.625, 0.5, 0.375, 0.5, 0.375, 0.5, 0.625, 0.5, 0.625, 0.75, 0.375, 0.75, 0.375, 0.75, 0.625, 0.75, 0.625, 1.0, 0.375, 1.0, 0.125, 0.5, 0.375, 0.5, 0.375, 0.75, 0.125, 0.75, 0.625, 0.5, 0.875, 0.5, 0.875, 0.75, 0.625, 0.75, 0.9286, 0.5, 1.0, 0.5, 1.0, 0.5, 0.9286, 0.5, 1.0, 0.5, 0.9286, 0.5, 0.9286, 1.0, 1.0, 1.0, 0.07143, 0.5, -1.341e-07, 0.5, -1.341e-07, 1.0, 0.07143, 1.0, -1.341e-07, 0.5, 0.07143, 0.5, 0.07143, 0.5, -1.341e-07, 0.5, 1.0, 0.5, 1.0, 1.0, 0.9286, 1.0, 0.9286, 0.5, 0.07143, 0.5, 0.07143, 1.0, -1.341e-07, 1.0, -1.341e-07, 0.5, 0.07143, 0.5, 0.1429, 0.5, 0.1429, 0.5, 0.07143, 0.5, 0.1429, 0.5, 0.1429, 1.0, 0.07143, 1.0, 0.07143, 0.5, 0.1429, 1.0, 0.07143, 1.0, 0.07143, 1.0, 0.1429, 1.0, 0.07143, 1.0, -1.341e-07, 1.0, -1.341e-07, 1.0, 0.07143, 1.0, 0.1429, 0.5, 0.07143, 0.5, 0.07143, 1.0, 0.1429, 1.0, 0.2143, 1.0, 0.1429, 1.0, 0.1429, 1.0, 0.2143, 1.0, 0.2143, 0.5, 0.1429, 0.5, 0.1429, 1.0, 0.2143, 1.0, 0.1429, 0.5, 0.2143, 0.5, 0.2143, 0.5, 0.1429, 0.5, 0.2143, 0.5, 0.2857, 0.5, 0.2857, 0.5, 0.2143, 0.5, 0.2857, 0.5, 0.2143, 0.5, 0.2143, 1.0, 0.2857, 1.0, 0.2857, 0.5, 0.2857, 1.0, 0.2143, 1.0, 0.2143, 0.5, 0.2143, 0.5, 0.2143, 1.0, 0.1429, 1.0, 0.1429, 0.5, 0.2857, 1.0, 0.2143, 1.0, 0.2143, 1.0, 0.2857, 1.0, 0.2857, 1.0, 0.2857, 0.5, 0.2857, 0.5, 0.2857, 1.0, 0.2857, 1.0, 0.2857, 1.0, 0.2857, 1.0, 0.2857, 1.0, 0.2857, 0.5, 0.2857, 1.0, 0.2857, 1.0, 0.2857, 0.5, 0.2857, 0.5, 0.2857, 1.0, 0.2857, 1.0, 0.2857, 0.5, 0.2857, 0.5, 0.2857, 0.5, 0.2857, 0.5, 0.2857, 0.5, 1.0, 1.0, 0.9286, 1.0, 0.9286, 1.0, 1.0, 1.0, 0.9286, 0.5, 0.9286, 1.0, 0.8571, 1.0, 0.8571, 0.5, 0.9286, 1.0, 0.8571, 1.0, 0.8571, 1.0, 0.9286, 1.0, 0.9286, 0.5, 0.8571, 0.5, 0.8571, 1.0, 0.9286, 1.0, 0.8571, 0.5, 0.7857, 0.5, 0.7857, 1.0, 0.8571, 1.0, 0.8571, 1.0, 0.7857, 1.0, 0.7857, 1.0, 0.8571, 1.0, 0.7857, 0.5, 0.7143, 0.5, 0.7143, 1.0, 0.7857, 1.0, 0.7857, 1.0, 0.7143, 1.0, 0.7143, 1.0, 0.7857, 1.0, 0.8571, 0.5, 0.8571, 1.0, 0.7857, 1.0, 0.7857, 0.5, 0.7857, 0.5, 0.7857, 1.0, 0.7143, 1.0, 0.7143, 0.5, 0.7143, 0.5, 0.7143, 1.0, 0.7143, 1.0, 0.7143, 0.5, 0.7143, 1.0, 0.7143, 1.0, 0.7143, 1.0, 0.7143, 1.0, 0.7143, 1.0, 0.7143, 0.5, 0.7143, 0.5, 0.7143, 1.0, 0.7143, 1.0, 0.7143, 0.5, 0.7143, 0.5, 0.7143, 1.0, 0.7143, 0.5, 0.7143, 0.5, 0.7143, 0.5, 0.7143, 0.5, 0.7143, 0.5, 0.7857, 0.5, 0.7857, 0.5, 0.7143, 0.5, 0.7857, 0.5, 0.8571, 0.5, 0.8571, 0.5, 0.7857, 0.5, 0.8571, 0.5, 0.9286, 0.5, 0.9286, 0.5, 0.8571, 0.5, 0.75, 0.49, 0.8541, 0.4662, 0.9376, 0.3996, 0.984, 0.3034, 0.984, 0.1966, 0.9376, 0.1004, 0.8541, 0.03377, 0.75, 0.01, 0.6459, 0.03377, 0.5624, 0.1004, 0.516, 0.1966, 0.516, 0.3034, 0.5624, 0.3996, 0.6459, 0.4662, 1.0, 0.5, 1.0, 1.0, 0.9286, 1.0, 0.9286, 0.5, 0.07143, 0.5, 0.07143, 1.0, -1.341e-07, 1.0, -1.341e-07, 0.5, 0.1429, 0.5, 0.1429, 1.0, 0.07143, 1.0, 0.07143, 0.5, 0.3541, 0.4662, 0.25, 0.49, 0.1459, 0.4662, 0.06236, 0.3996, 0.01602, 0.3034, 0.01602, 0.1966, 0.06236, 0.1004, 0.1459, 0.03377, 0.25, 0.01, 0.3541, 0.03377, 0.4376, 0.1004, 0.484, 0.1966, 0.484, 0.3034, 0.4376, 0.3996, 0.2143, 0.5, 0.2143, 1.0, 0.1429, 1.0, 0.1429, 0.5, 0.2857, 0.5, 0.2857, 1.0, 0.2143, 1.0, 0.2143, 0.5, 0.3571, 0.5, 0.3571, 1.0, 0.2857, 1.0, 0.2857, 0.5, 0.4286, 0.5, 0.4286, 1.0, 0.3571, 1.0, 0.3571, 0.5, 0.5, 0.5, 0.5, 1.0, 0.4286, 1.0, 0.4286, 0.5, 0.5714, 0.5, 0.5714, 1.0, 0.5, 1.0, 0.5, 0.5, 0.6429, 0.5, 0.6429, 1.0, 0.5714, 1.0, 0.5714, 0.5, 0.7143, 0.5, 0.7143, 1.0, 0.6429, 1.0, 0.6429, 0.5, 0.7857, 0.5, 0.7857, 1.0, 0.7143, 1.0, 0.7143, 0.5, 0.8571, 0.5, 0.8571, 1.0, 0.7857, 1.0, 0.7857, 0.5, 0.9286, 0.5, 0.9286, 1.0, 0.8571, 1.0, 0.8571, 0.5, 0.75, 0.49, 0.8541, 0.4662, 0.9376, 0.3996, 0.984, 0.3034, 0.984, 0.1966, 0.9376, 0.1004, 0.8541, 0.03377, 0.75, 0.01, 0.6459, 0.03377, 0.5624, 0.1004, 0.516, 0.1966, 0.516, 0.3034, 0.5624, 0.3996, 0.6459, 0.4662, 1.0, 0.5, 1.0, 1.0, 0.9286, 1.0, 0.9286, 0.5, 0.07143, 0.5, 0.07143, 1.0, -1.341e-07, 1.0, -1.341e-07, 0.5, 0.1429, 0.5, 0.1429, 1.0, 0.07143, 1.0, 0.07143, 0.5, 0.3541, 0.4662, 0.25, 0.49, 0.1459, 0.4662, 0.06236, 0.3996, 0.01602, 0.3034, 0.01602, 0.1966, 0.06236, 0.1004, 0.1459, 0.03377, 0.25, 0.01, 0.3541, 0.03377, 0.4376, 0.1004, 0.484, 0.1966, 0.484, 0.3034, 0.4376, 0.3996, 0.2143, 0.5, 0.2143, 1.0, 0.1429, 1.0, 0.1429, 0.5, 0.2857, 0.5, 0.2857, 1.0, 0.2143, 1.0, 0.2143, 0.5, 0.3571, 0.5, 0.3571, 1.0, 0.2857, 1.0, 0.2857, 0.5, 0.4286, 0.5, 0.4286, 1.0, 0.3571, 1.0, 0.3571, 0.5, 0.5, 0.5, 0.5, 1.0, 0.4286, 1.0, 0.4286, 0.5, 0.5714, 0.5, 0.5714, 1.0, 0.5, 1.0, 0.5, 0.5, 0.6429, 0.5, 0.6429, 1.0, 0.5714, 1.0, 0.5714, 0.5, 0.7143, 0.5, 0.7143, 1.0, 0.6429, 1.0, 0.6429, 0.5, 0.7857, 0.5, 0.7857, 1.0, 0.7143, 1.0, 0.7143, 0.5, 0.8571, 0.5, 0.8571, 1.0, 0.7857, 1.0, 0.7857, 0.5, 0.9286, 0.5, 0.9286, 1.0, 0.8571, 1.0, 0.8571, 0.5, 0.375, 0.0, 0.625, 0.0, 0.625, 0.25, 0.375, 0.25, 0.375, 0.25, 0.625, 0.25, 0.625, 0.5, 0.375, 0.5, 0.375, 0.5, 0.625, 0.5, 0.625, 0.75, 0.375, 0.75, 0.375, 0.75, 0.625, 0.75, 0.625, 1.0, 0.375, 1.0, 0.125, 0.5, 0.375, 0.5, 0.375, 0.75, 0.125, 0.75, 0.625, 0.5, 0.875, 0.5, 0.875, 0.75, 0.625, 0.75, 0.375, 0.0, 0.625, 0.0, 0.625, 0.25, 0.375, 0.25, 0.375, 0.25, 0.625, 0.25, 0.625, 0.5, 0.375, 0.5, 0.375, 0.5, 0.625, 0.5, 0.625, 0.75, 0.375, 0.75, 0.375, 0.75, 0.625, 0.75, 0.625, 1.0, 0.375, 1.0, 0.125, 0.5, 0.375, 0.5, 0.375, 0.75, 0.125, 0.75, 0.625, 0.5, 0.875, 0.5, 0.875, 0.75, 0.625, 0.75, 0.375, 0.8125, 0.625, 0.8125, 0.625, 0.9375, 0.375, 0.9375, 0.375, 0.25, 0.625, 0.25, 0.625, 0.5, 0.375, 0.5, 0.625, 0.5, 0.875, 0.5, 0.875, 0.6875, 0.8666, 0.7188, 0.8438, 0.7416, 0.8125, 0.75, 0.6875, 0.75, 0.6354, 0.768, 0.6278, 0.7188, 0.625, 0.6875, 0.375, 0.0625, 0.625, 0.0625, 0.625, 0.25, 0.375, 0.25, 0.375, 0.5, 0.625, 0.5, 0.625, 0.6875, 0.375, 0.6875, 0.375, 0.9375, 0.625, 0.9375, 0.625, 0.9688, 0.375, 0.9688, 0.375, 0.9688, 0.625, 0.9688, 0.625, 1.0, 0.375, 1.0, 0.375, 0.03125, 0.625, 0.03125, 0.625, 0.0625, 0.375, 0.0625, 0.625, 0.8125, 0.375, 0.8125, 0.3646, 0.768, 0.6354, 0.768, 0.6354, 0.768, 0.3646, 0.768, 0.3722, 0.7188, 0.6278, 0.7188, 0.6278, 0.7188, 0.3722, 0.7188, 0.375, 0.6875, 0.625, 0.6875, 0.125, 0.5, 0.375, 0.5, 0.375, 0.6875, 0.3722, 0.7188, 0.3646, 0.768, 0.3125, 0.75, 0.1875, 0.75, 0.1562, 0.7416, 0.1334, 0.7187, 0.125, 0.6875, 0.375, 0.8125, 0.625, 0.8125, 0.625, 0.9375, 0.375, 0.9375, 0.375, 0.25, 0.625, 0.25, 0.625, 0.5, 0.375, 0.5, 0.625, 0.5, 0.875, 0.5, 0.875, 0.6875, 0.8666, 0.7188, 0.8438, 0.7416, 0.8125, 0.75, 0.6875, 0.75, 0.6354, 0.768, 0.6278, 0.7188, 0.625, 0.6875, 0.375, 0.0625, 0.625, 0.0625, 0.625, 0.25, 0.375, 0.25, 0.375, 0.5, 0.625, 0.5, 0.625, 0.6875, 0.375, 0.6875, 0.375, 0.9375, 0.625, 0.9375, 0.625, 0.9688, 0.375, 0.9688, 0.375, 0.9688, 0.625, 0.9688, 0.625, 1.0, 0.375, 1.0, 0.375, 0.03125, 0.625, 0.03125, 0.625, 0.0625, 0.375, 0.0625, 0.625, 0.8125, 0.375, 0.8125, 0.3646, 0.768, 0.6354, 0.768, 0.6354, 0.768, 0.3646, 0.768, 0.3722, 0.7188, 0.6278, 0.7188, 0.6278, 0.7188, 0.3722, 0.7188, 0.375, 0.6875, 0.625, 0.6875, 0.125, 0.5, 0.375, 0.5, 0.375, 0.6875, 0.3722, 0.7188, 0.3646, 0.768, 0.3125, 0.75, 0.1875, 0.75, 0.1562, 0.7416, 0.1334, 0.7187, 0.125, 0.6875])
me_cube_029.use_remesh_fix_poles = True
me_cube_029.use_remesh_preserve_attributes = False
me_cube_029.use_mirror_vertex_groups = False
me_cube_029.update()
me_cube_029.normals_split_custom_set([tuple(v) for v in zip(*[iter([0.09584, -0.728, -0.6789, 0.09584, -0.728, 0.6789, -0.09584, -0.728, 0.6789, -0.09584, -0.728, -0.6789, -0.5774, 0.5774, -0.5774, -0.5774, 0.5774, 0.5774, 0.5774, 0.5774, 0.5774, 0.5774, 0.5774, -0.5774, 0.5774, 0.5774, 0.5774, -0.5774, 0.5774, 0.5774, -0.728, -0.09584, 0.6789, -0.6557, -0.3786, 0.6532, -0.3786, -0.6557, 0.6532, -0.09584, -0.728, 0.6789, 0.09584, -0.728, 0.6789, 0.3786, -0.6557, 0.6532, 0.6557, -0.3786, 0.6532, 0.728, -0.09584, 0.6789, -0.728, -0.09584, -0.6789, -0.728, -0.09584, 0.6789, -0.5774, 0.5774, 0.5774, -0.5774, 0.5774, -0.5774, 0.5774, 0.5774, -0.5774, 0.5774, 0.5774, 0.5774, 0.728, -0.09584, 0.6789, 0.728, -0.09584, -0.6789, -0.09584, -0.728, -0.6789, -0.09584, -0.728, 0.6789, -0.3786, -0.6557, 0.6532, -0.3786, -0.6557, -0.6532, -0.3786, -0.6557, -0.6532, -0.3786, -0.6557, 0.6532, -0.6557, -0.3786, 0.6532, -0.6557, -0.3786, -0.6532, -0.6557, -0.3786, -0.6532, -0.6557, -0.3786, 0.6532, -0.728, -0.09584, 0.6789, -0.728, -0.09584, -0.6789, 0.09584, -0.728, 0.6789, 0.09584, -0.728, -0.6789, 0.3786, -0.6557, -0.6532, 0.3786, -0.6557, 0.6532, 0.3786, -0.6557, 0.6532, 0.3786, -0.6557, -0.6532, 0.6557, -0.3786, -0.6532, 0.6557, -0.3786, 0.6532, 0.6557, -0.3786, 0.6532, 0.6557, -0.3786, -0.6532, 0.728, -0.09584, -0.6789, 0.728, -0.09584, 0.6789, -0.5774, 0.5774, -0.5774, 0.5774, 0.5774, -0.5774, 0.728, -0.09584, -0.6789, 0.6557, -0.3786, -0.6532, 0.3786, -0.6557, -0.6532, 0.09584, -0.728, -0.6789, -0.09584, -0.728, -0.6789, -0.3786, -0.6557, -0.6532, -0.6557, -0.3786, -0.6532, -0.728, -0.09584, -0.6789, -0.2656, -0.6392, -0.7218, 2.456e-05, -0.8026, -0.5966, 0.3038, -0.8352, 0.4584, 0.3786, -0.5738, 0.7262, 2.456e-05, -0.8026, -0.5966, -0.2656, -0.6392, -0.7218, -0.6993, 0.6059, -0.3794, 1.369e-07, 0.8026, -0.5966, 0.6993, -0.6059, -0.3794, 2.456e-05, -0.8026, -0.5966, 1.369e-07, 0.8026, -0.5966, 0.6233, 0.413, -0.664, 2.456e-05, -0.8026, -0.5966, 0.6993, -0.6059, -0.3794, -0.1179, -0.7822, 0.6117, 0.3038, -0.8352, 0.4584, 0.3038, -0.8352, 0.4584, 0.3038, 0.8352, 0.4584, 0.2265, 0.9391, 0.2585, 0.3786, -0.5738, 0.7262, -0.1179, -0.7822, 0.6117, -0.1179, 0.7822, 0.6117, 0.3038, 0.8352, 0.4584, 0.3038, -0.8352, 0.4584, 0.6993, -0.6059, -0.3794, 0.7117, -0.4797, -0.5133, -0.4322, -0.7317, 0.527, -0.1179, -0.7822, 0.6117, -0.4322, -0.7317, 0.527, -0.4322, 0.7317, 0.527, -0.1179, 0.7822, 0.6117, -0.1179, -0.7822, 0.6117, 0.555, 0.6217, -0.5526, 0.6233, 0.413, -0.664, -0.1179, 0.7822, 0.6117, -0.4322, 0.7317, 0.527, 0.6233, 0.413, -0.664, 1.369e-07, 0.8026, -0.5966, 0.3038, 0.8352, 0.4584, -0.1179, 0.7822, 0.6117, 0.7117, -0.4797, -0.5133, 0.6993, -0.6059, -0.3794, 0.6233, 0.413, -0.664, 0.555, 0.6217, -0.5526, 0.6972, 0.6111, -0.3749, 0.555, 0.6217, -0.5526, -0.4322, 0.7317, 0.527, -0.7782, 0.5447, 0.3127, 0.6915, -0.6912, 0.2101, 0.7117, -0.4797, -0.5133, 0.555, 0.6217, -0.5526, 0.6972, 0.6111, -0.3749, 0.7117, -0.4797, -0.5133, 0.6915, -0.6912, 0.2101, -0.5829, -0.716, 0.3842, -0.4322, -0.7317, 0.527, 0.6915, -0.6912, 0.2101, 0.4141, -0.9102, -0.001627, -0.6623, -0.6622, -0.3505, -0.5829, -0.716, 0.3842, 0.4141, -0.9102, -0.001627, 0.6915, -0.6912, 0.2101, 0.6972, 0.6111, -0.3749, 0.9102, 0.4141, 3.368e-05, -0.6623, -0.6622, -0.3505, -0.6622, 0.6623, -0.3505, -0.7782, 0.5447, 0.3127, -0.5829, -0.716, 0.3842, -0.5829, -0.716, 0.3842, -0.7782, 0.5447, 0.3127, -0.4322, 0.7317, 0.527, -0.4322, -0.7317, 0.527, 0.9102, 0.4141, 3.368e-05, 0.6972, 0.6111, -0.3749, -0.7782, 0.5447, 0.3127, -0.6622, 0.6623, -0.3505, -0.6622, 0.6623, -0.3505, -0.6623, -0.6622, -0.3505, -0.6712, -0.3194, 0.669, -0.6708, 0.67, 0.3179, 0.9102, 0.4141, 3.368e-05, -0.6622, 0.6623, -0.3505, -0.6708, 0.67, 0.3179, 0.6694, 0.6702, 0.3206, 0.669, -0.3192, 0.6712, 0.6694, 0.6702, 0.3206, -0.6708, 0.67, 0.3179, -0.6712, -0.3194, 0.669, 0.4141, -0.9102, -0.001627, 0.9102, 0.4141, 3.368e-05, 0.6694, 0.6702, 0.3206, 0.669, -0.3192, 0.6712, -0.6623, -0.6622, -0.3505, 0.4141, -0.9102, -0.001627, 0.669, -0.3192, 0.6712, -0.6712, -0.3194, 0.669, 1.369e-07, 0.8026, -0.5966, -0.6993, 0.6059, -0.3794, 0.2265, 0.9391, 0.2585, 0.3038, 0.8352, 0.4584, 0.3786, -0.5738, 0.7262, 0.2265, 0.9391, 0.2585, 0.362, 0.9197, 0.1523, 0.4322, -0.7317, 0.527, -0.6993, 0.6059, -0.3794, -0.7117, 0.4797, -0.5133, 0.362, 0.9197, 0.1523, 0.2265, 0.9391, 0.2585, -0.2656, -0.6392, -0.7218, -0.8544, -0.4284, -0.2942, -0.7117, 0.4797, -0.5133, -0.6993, 0.6059, -0.3794, -0.8544, -0.4284, -0.2942, -0.8962, -0.4428, -0.02788, -0.6915, 0.6912, 0.2101, -0.7117, 0.4797, -0.5133, -0.7117, 0.4797, -0.5133, -0.6915, 0.6912, 0.2101, 0.5829, 0.716, 0.3842, 0.362, 0.9197, 0.1523, -0.8962, -0.4428, -0.02788, -0.9102, -0.4141, 3.351e-05, -0.6622, 0.6622, -0.3508, -0.6915, 0.6912, 0.2101, -0.6915, 0.6912, 0.2101, -0.6622, 0.6622, -0.3508, 0.6623, 0.6622, -0.3505, 0.5829, 0.716, 0.3842, 0.4322, -0.7317, 0.527, 0.362, 0.9197, 0.1523, 0.5829, 0.716, 0.3842, 0.5829, -0.716, 0.3842, 0.5829, -0.716, 0.3842, 0.5829, 0.716, 0.3842, 0.6623, 0.6622, -0.3505, 0.6622, -0.6623, -0.3505, 0.6622, -0.6623, -0.3505, 0.6623, 0.6622, -0.3505, 0.6712, 0.3194, 0.669, 0.6708, -0.67, 0.3179, 0.6623, 0.6622, -0.3505, -0.6622, 0.6622, -0.3508, -0.3184, 0.6702, 0.6705, 0.6712, 0.3194, 0.669, -0.3184, 0.6702, 0.6705, -0.3184, -0.6702, 0.6704, 0.6708, -0.67, 0.3179, 0.6712, 0.3194, 0.669, -0.6622, 0.6622, -0.3508, -0.9102, -0.4141, 3.351e-05, -0.3184, -0.6702, 0.6704, -0.3184, 0.6702, 0.6705, -0.9102, -0.4141, 3.351e-05, 0.6622, -0.6623, -0.3505, 0.6708, -0.67, 0.3179, -0.3184, -0.6702, 0.6704, -0.9102, -0.4141, 3.351e-05, -0.8962, -0.4428, -0.02788, 0.5829, -0.716, 0.3842, 0.6622, -0.6623, -0.3505, -0.8962, -0.4428, -0.02788, -0.8544, -0.4284, -0.2942, 0.4322, -0.7317, 0.527, 0.5829, -0.716, 0.3842, -0.8544, -0.4284, -0.2942, -0.2656, -0.6392, -0.7218, 0.3786, -0.5738, 0.7262, 0.4322, -0.7317, 0.527, 0.0, -1.0, -2.498e-08, 0.0, -1.0, -2.498e-08, 0.0, -1.0, -2.498e-08, 0.0, -1.0, -2.498e-08, 0.0, -1.0, 0.0, 0.0, -1.0, 0.0, 0.0, -1.0, 0.0, 0.0, -1.0, 0.0, -1.0, 0.0, 0.0, -1.0, 0.0, 0.0, -1.0, 0.0, 0.0, -1.0, 0.0, 0.0, 0.0, 1.0, -6.957e-08, 0.0, 1.0, -6.957e-08, 0.0, 1.0, -6.957e-08, 0.0, 1.0, -6.957e-08, 1.0, 0.0, 0.0, 1.0, 0.0, 0.0, 1.0, 0.0, 0.0, 1.0, 0.0, 0.0, 0.0, -1.0, 1.391e-07, 0.0, -1.0, 1.391e-07, 0.0, -1.0, 1.391e-07, 0.0, -1.0, 1.391e-07, 0.0, 0.0, -1.0, 0.0, 0.0, -1.0, 0.0, 0.0, -1.0, 0.0, 0.0, -1.0, 0.0, 0.0, 1.0, 0.0, 0.0, 1.0, 0.0, 0.0, 1.0, 0.0, 0.0, 1.0, -1.0, 0.0, 0.0, -1.0, 0.0, 0.0, -1.0, 0.0, 0.0, -1.0, 0.0, 0.0, 0.0, 1.0, -6.957e-08, 0.0, 1.0, -6.957e-08, 0.0, 1.0, -6.957e-08, 0.0, 1.0, -6.957e-08, 1.0, 0.0, 0.0, 1.0, 0.0, 0.0, 1.0, 0.0, 0.0, 1.0, 0.0, 0.0, 0.0, -1.0, 1.391e-07, 0.0, -1.0, 1.391e-07, 0.0, -1.0, 1.391e-07, 0.0, -1.0, 1.391e-07, 0.0, 0.0, -1.0, 0.0, 0.0, -1.0, 0.0, 0.0, -1.0, 0.0, 0.0, -1.0, 0.0, 0.0, 1.0, 0.0, 0.0, 1.0, 0.0, 0.0, 1.0, 0.0, 0.0, 1.0, -1.0, 0.0, 0.0, -1.0, 0.0, 0.0, -1.0, 0.0, 0.0, -1.0, 0.0, 0.0, 0.0, 1.0, 4.831e-08, 0.0, 1.0, 4.831e-08, 0.0, 1.0, 4.831e-08, 0.0, 1.0, 4.831e-08, 1.0, 0.0, 0.0, 1.0, 0.0, 0.0, 1.0, 0.0, 0.0, 1.0, 0.0, 0.0, 0.0, -1.0, 0.0, 0.0, -1.0, 0.0, 0.0, -1.0, 0.0, 0.0, -1.0, 0.0, 0.0, 0.0, -1.0, 0.0, 0.0, -1.0, 0.0, 0.0, -1.0, 0.0, 0.0, -1.0, 0.0, 0.0, 1.0, 0.0, 0.0, 1.0, 0.0, 0.0, 1.0, 0.0, 0.0, 1.0, -1.0, 0.0, 0.0, -1.0, 0.0, 0.0, -1.0, 0.0, 0.0, -1.0, 0.0, 0.0, 0.0, 1.0, 0.0, 0.0, 1.0, 0.0, 0.0, 1.0, 0.0, 0.0, 1.0, 0.0, 1.0, 0.0, 0.0, 1.0, 0.0, 0.0, 1.0, 0.0, 0.0, 1.0, 0.0, 0.0, 0.0, -1.0, -2.174e-08, 0.0, -1.0, -2.174e-08, 0.0, -1.0, -2.174e-08, 0.0, -1.0, -2.174e-08, 0.0, 0.0, -1.0, 0.0, 0.0, -1.0, 0.0, 0.0, -1.0, 0.0, 0.0, -1.0, 0.0, 0.0, 1.0, 0.0, 0.0, 1.0, 0.0, 0.0, 1.0, 0.0, 0.0, 1.0, -1.0, 0.0, 0.0, -1.0, 0.0, 0.0, -1.0, 0.0, 0.0, -1.0, 0.0, 0.0, 0.0, 1.0, -1.304e-08, 0.0, 1.0, -1.304e-08, 0.0, 1.0, -1.304e-08, 0.0, 1.0, -1.304e-08, 1.0, 0.0, 0.0, 1.0, 0.0, 0.0, 1.0, 0.0, 0.0, 1.0, 0.0, 0.0, 0.0, -1.0, 0.0, 0.0, -1.0, 0.0, 0.0, -1.0, 0.0, 0.0, -1.0, 0.0, 0.0, 0.0, -1.0, 0.0, 0.0, -1.0, 0.0, 0.0, -1.0, 0.0, 0.0, -1.0, 0.0, 0.0, 1.0, 0.0, 0.0, 1.0, 0.0, 0.0, 1.0, 0.0, 0.0, 1.0, -1.0, 0.0, 0.0, -1.0, 0.0, 0.0, -1.0, 0.0, 0.0, -1.0, 0.0, 0.0, 0.0, 1.0, 0.0, 0.0, 1.0, 0.0, 0.0, 1.0, 0.0, 0.0, 1.0, 0.0, 1.0, 0.0, 0.0, 1.0, 0.0, 0.0, 1.0, 0.0, 0.0, 1.0, 0.0, 0.0, 0.0, -1.0, 1.304e-08, 0.0, -1.0, 1.304e-08, 0.0, -1.0, 1.304e-08, 0.0, -1.0, 1.304e-08, 0.0, 0.0, -1.0, 0.0, 0.0, -1.0, 0.0, 0.0, -1.0, 0.0, 0.0, -1.0, 0.0, 0.0, 1.0, 0.0, 0.0, 1.0, 0.0, 0.0, 1.0, 0.0, 0.0, 1.0, -1.0, 0.0, 0.0, -1.0, 0.0, 0.0, -1.0, 0.0, 0.0, -1.0, 0.0, 0.0, 0.0, 1.0, -1.391e-07, 0.0, 1.0, -1.391e-07, 0.0, 1.0, -1.391e-07, 0.0, 1.0, -1.391e-07, 1.0, 0.0, 0.0, 1.0, 0.0, 0.0, 1.0, 0.0, 0.0, 1.0, 0.0, 0.0, 0.0, -1.0, 0.0, 0.0, -1.0, 0.0, 0.0, -1.0, 0.0, 0.0, -1.0, 0.0, 0.0, 0.0, -1.0, 0.0, 0.0, -1.0, 0.0, 0.0, -1.0, 0.0, 0.0, -1.0, 0.0, 0.0, 1.0, 0.0, 0.0, 1.0, 0.0, 0.0, 1.0, 0.0, 0.0, 1.0, -1.0, 0.0, 0.0, -1.0, 0.0, 0.0, -1.0, 0.0, 0.0, -1.0, 0.0, 0.0, 0.0, 1.0, 0.0, 0.0, 1.0, 0.0, 0.0, 1.0, 0.0, 0.0, 1.0, 0.0, 1.0, 0.0, 0.0, 1.0, 0.0, 0.0, 1.0, 0.0, 0.0, 1.0, 0.0, 0.0, 0.0, -1.0, 0.0, 0.0, -1.0, 0.0, 0.0, -1.0, 0.0, 0.0, -1.0, 0.0, 0.0, 0.0, -1.0, 0.0, 0.0, -1.0, 0.0, 0.0, -1.0, 0.0, 0.0, -1.0, 0.0, 0.0, 1.0, 0.0, 0.0, 1.0, 0.0, 0.0, 1.0, 0.0, 0.0, 1.0, -1.0, 0.0, 0.0, -1.0, 0.0, 0.0, -1.0, 0.0, 0.0, -1.0, 0.0, 0.0, 0.0, 1.0, 0.0, 0.0, 1.0, 0.0, 0.0, 1.0, 0.0, 0.0, 1.0, 0.0, 1.0, 0.0, 0.0, 1.0, 0.0, 0.0, 1.0, 0.0, 0.0, 1.0, 0.0, 0.0, 0.0, -1.0, 0.0, 0.0, -1.0, 0.0, 0.0, -1.0, 0.0, 0.0, -1.0, 0.0, 0.0, 0.0, -1.0, 0.0, 0.0, -1.0, 0.0, 0.0, -1.0, 0.0, 0.0, -1.0, 0.0, 0.0, 1.0, 0.0, 0.0, 1.0, 0.0, 0.0, 1.0, 0.0, 0.0, 1.0, -1.0, 0.0, 0.0, -1.0, 0.0, 0.0, -1.0, 0.0, 0.0, -1.0, 0.0, 0.0, 0.0, 1.0, 0.0, 0.0, 1.0, 0.0, 0.0, 1.0, 0.0, 0.0, 1.0, 0.0, 1.0, 0.0, 0.0, 1.0, 0.0, 0.0, 1.0, 0.0, 0.0, 1.0, 0.0, 0.0, 0.0, -1.0, 0.0, 0.0, -1.0, 0.0, 0.0, -1.0, 0.0, 0.0, -1.0, 0.0, 0.0, 0.0, -1.0, 0.0, 0.0, -1.0, 0.0, 0.0, -1.0, 0.0, 0.0, -1.0, 0.0, 0.0, 1.0, 0.0, 0.0, 1.0, 0.0, 0.0, 1.0, 0.0, 0.0, 1.0, -1.0, 0.0, 0.0, -1.0, 0.0, 0.0, -1.0, 0.0, 0.0, -1.0, 0.0, 0.0, 0.0, 1.0, 0.0, 0.0, 1.0, 0.0, 0.0, 1.0, 0.0, 0.0, 1.0, 0.0, 1.0, 0.0, 0.0, 1.0, 0.0, 0.0, 1.0, 0.0, 0.0, 1.0, 0.0, 0.0, 0.0, -1.0, 0.0, 0.0, -1.0, 0.0, 0.0, -1.0, 0.0, 0.0, -1.0, 0.0, 0.0, 0.0, -1.0, 0.0, 0.0, -1.0, 0.0, 0.0, -1.0, 0.0, 0.0, -1.0, 0.0, 0.0, 1.0, 0.0, 0.0, 1.0, 0.0, 0.0, 1.0, 0.0, 0.0, 1.0, -1.0, 0.0, 0.0, -1.0, 0.0, 0.0, -1.0, 0.0, 0.0, -1.0, 0.0, 0.0, 0.0, 1.0, -6.957e-08, 0.0, 1.0, -6.957e-08, 0.0, 1.0, -6.957e-08, 0.0, 1.0, -6.957e-08, 1.0, 0.0, 0.0, 1.0, 0.0, 0.0, 1.0, 0.0, 0.0, 1.0, 0.0, 0.0, 0.0, -1.0, 1.391e-07, 0.0, -1.0, 1.391e-07, 0.0, -1.0, 1.391e-07, 0.0, -1.0, 1.391e-07, 0.0, 0.0, -1.0, 0.0, 0.0, -1.0, 0.0, 0.0, -1.0, 0.0, 0.0, -1.0, 0.0, 0.0, 1.0, 0.0, 0.0, 1.0, 0.0, 0.0, 1.0, 0.0, 0.0, 1.0, -1.0, 0.0, 0.0, -1.0, 0.0, 0.0, -1.0, 0.0, 0.0, -1.0, 0.0, 0.0, 0.0, 1.0, -6.957e-08, 0.0, 1.0, -6.957e-08, 0.0, 1.0, -6.957e-08, 0.0, 1.0, -6.957e-08, 1.0, 0.0, 0.0, 1.0, 0.0, 0.0, 1.0, 0.0, 0.0, 1.0, 0.0, 0.0, 0.0, -1.0, 1.391e-07, 0.0, -1.0, 1.391e-07, 0.0, -1.0, 1.391e-07, 0.0, -1.0, 1.391e-07, 0.0, 0.0, -1.0, 0.0, 0.0, -1.0, 0.0, 0.0, -1.0, 0.0, 0.0, -1.0, 0.0, 0.0, 1.0, 0.0, 0.0, 1.0, 0.0, 0.0, 1.0, 0.0, 0.0, 1.0, -1.0, 0.0, 0.0, -1.0, 0.0, 0.0, -1.0, 0.0, 0.0, -1.0, 0.0, 0.0, 0.0, 1.0, 4.831e-08, 0.0, 1.0, 4.831e-08, 0.0, 1.0, 4.831e-08, 0.0, 1.0, 4.831e-08, 1.0, 0.0, 0.0, 1.0, 0.0, 0.0, 1.0, 0.0, 0.0, 1.0, 0.0, 0.0, 0.0, -1.0, 0.0, 0.0, -1.0, 0.0, 0.0, -1.0, 0.0, 0.0, -1.0, 0.0, 0.0, 0.0, -1.0, 0.0, 0.0, -1.0, 0.0, 0.0, -1.0, 0.0, 0.0, -1.0, 0.0, 0.0, 1.0, 0.0, 0.0, 1.0, 0.0, 0.0, 1.0, 0.0, 0.0, 1.0, -1.0, 0.0, 0.0, -1.0, 0.0, 0.0, -1.0, 0.0, 0.0, -1.0, 0.0, 0.0, 0.0, 1.0, 0.0, 0.0, 1.0, 0.0, 0.0, 1.0, 0.0, 0.0, 1.0, 0.0, 1.0, 0.0, 0.0, 1.0, 0.0, 0.0, 1.0, 0.0, 0.0, 1.0, 0.0, 0.0, 0.0, -1.0, -2.174e-08, 0.0, -1.0, -2.174e-08, 0.0, -1.0, -2.174e-08, 0.0, -1.0, -2.174e-08, 0.0, 0.0, -1.0, 0.0, 0.0, -1.0, 0.0, 0.0, -1.0, 0.0, 0.0, -1.0, 0.0, 0.0, 1.0, 0.0, 0.0, 1.0, 0.0, 0.0, 1.0, 0.0, 0.0, 1.0, -1.0, 0.0, 0.0, -1.0, 0.0, 0.0, -1.0, 0.0, 0.0, -1.0, 0.0, 0.0, 0.0, 1.0, -1.304e-08, 0.0, 1.0, -1.304e-08, 0.0, 1.0, -1.304e-08, 0.0, 1.0, -1.304e-08, 1.0, 0.0, 0.0, 1.0, 0.0, 0.0, 1.0, 0.0, 0.0, 1.0, 0.0, 0.0, 0.0, -1.0, 0.0, 0.0, -1.0, 0.0, 0.0, -1.0, 0.0, 0.0, -1.0, 0.0, 0.0, 0.0, -1.0, 0.0, 0.0, -1.0, 0.0, 0.0, -1.0, 0.0, 0.0, -1.0, 0.0, 0.0, 1.0, 0.0, 0.0, 1.0, 0.0, 0.0, 1.0, 0.0, 0.0, 1.0, -1.0, 0.0, 0.0, -1.0, 0.0, 0.0, -1.0, 0.0, 0.0, -1.0, 0.0, 0.0, 0.0, 1.0, 0.0, 0.0, 1.0, 0.0, 0.0, 1.0, 0.0, 0.0, 1.0, 0.0, 1.0, 0.0, 0.0, 1.0, 0.0, 0.0, 1.0, 0.0, 0.0, 1.0, 0.0, 0.0, 0.0, -1.0, 1.304e-08, 0.0, -1.0, 1.304e-08, 0.0, -1.0, 1.304e-08, 0.0, -1.0, 1.304e-08, 0.0, 0.0, -1.0, 0.0, 0.0, -1.0, 0.0, 0.0, -1.0, 0.0, 0.0, -1.0, 0.0, 0.0, 1.0, 0.0, 0.0, 1.0, 0.0, 0.0, 1.0, 0.0, 0.0, 1.0, -1.0, 0.0, 0.0, -1.0, 0.0, 0.0, -1.0, 0.0, 0.0, -1.0, 0.0, 0.0, 0.0, 1.0, -1.391e-07, 0.0, 1.0, -1.391e-07, 0.0, 1.0, -1.391e-07, 0.0, 1.0, -1.391e-07, 1.0, 0.0, 0.0, 1.0, 0.0, 0.0, 1.0, 0.0, 0.0, 1.0, 0.0, 0.0, 0.0, -1.0, 0.0, 0.0, -1.0, 0.0, 0.0, -1.0, 0.0, 0.0, -1.0, 0.0, 0.0, 0.0, -1.0, 0.0, 0.0, -1.0, 0.0, 0.0, -1.0, 0.0, 0.0, -1.0, 0.0, 0.0, 1.0, 0.0, 0.0, 1.0, 0.0, 0.0, 1.0, 0.0, 0.0, 1.0, -1.0, 0.0, 0.0, -1.0, 0.0, 0.0, -1.0, 0.0, 0.0, -1.0, 0.0, 0.0, 0.0, 1.0, 0.0, 0.0, 1.0, 0.0, 0.0, 1.0, 0.0, 0.0, 1.0, 0.0, 1.0, 0.0, 0.0, 1.0, 0.0, 0.0, 1.0, 0.0, 0.0, 1.0, 0.0, 0.0, 0.0, -1.0, 0.0, 0.0, -1.0, 0.0, 0.0, -1.0, 0.0, 0.0, -1.0, 0.0, 0.0, 0.0, -1.0, 0.0, 0.0, -1.0, 0.0, 0.0, -1.0, 0.0, 0.0, -1.0, 0.0, 0.0, 1.0, 0.0, 0.0, 1.0, 0.0, 0.0, 1.0, 0.0, 0.0, 1.0, -1.0, 0.0, 0.0, -1.0, 0.0, 0.0, -1.0, 0.0, 0.0, -1.0, 0.0, 0.0, 0.0, 1.0, 0.0, 0.0, 1.0, 0.0, 0.0, 1.0, 0.0, 0.0, 1.0, 0.0, 1.0, 0.0, 0.0, 1.0, 0.0, 0.0, 1.0, 0.0, 0.0, 1.0, 0.0, 0.0, 0.0, -1.0, 0.0, 0.0, -1.0, 0.0, 0.0, -1.0, 0.0, 0.0, -1.0, 0.0, 0.0, 0.0, -1.0, 0.0, 0.0, -1.0, 0.0, 0.0, -1.0, 0.0, 0.0, -1.0, 0.0, 0.0, 1.0, 0.0, 0.0, 1.0, 0.0, 0.0, 1.0, 0.0, 0.0, 1.0, -1.0, 0.0, 0.0, -1.0, 0.0, 0.0, -1.0, 0.0, 0.0, -1.0, 0.0, 0.0, 0.0, 1.0, 0.0, 0.0, 1.0, 0.0, 0.0, 1.0, 0.0, 0.0, 1.0, 0.0, 1.0, 0.0, 0.0, 1.0, 0.0, 0.0, 1.0, 0.0, 0.0, 1.0, 0.0, 0.0, 0.0, -1.0, 0.0, 0.0, -1.0, 0.0, 0.0, -1.0, 0.0, 0.0, -1.0, 0.0, 0.0, 0.0, -1.0, 0.0, 0.0, -1.0, 0.0, 0.0, -1.0, 0.0, 0.0, -1.0, 0.0, 0.0, 1.0, 0.0, 0.0, 1.0, 0.0, 0.0, 1.0, 0.0, 0.0, 1.0, -1.0, 0.0, 0.0, -1.0, 0.0, 0.0, -1.0, 0.0, 0.0, -1.0, 0.0, 0.0, 0.0, 1.0, 0.0, 0.0, 1.0, 0.0, 0.0, 1.0, 0.0, 0.0, 1.0, 0.0, 1.0, 0.0, 0.0, 1.0, 0.0, 0.0, 1.0, 0.0, 0.0, 1.0, 0.0, 0.0, 0.0, -1.0, 0.0, 0.0, -1.0, 0.0, 0.0, -1.0, 0.0, 0.0, -1.0, 0.0, 0.0, 0.0, -1.0, 0.0, 0.0, -1.0, 0.0, 0.0, -1.0, 0.0, 0.0, -1.0, 0.0, 0.0, 1.0, 0.0, 0.0, 1.0, 0.0, 0.0, 1.0, 0.0, 0.0, 1.0, -0.502, -0.6478, -0.573, -2.706e-07, -0.6245, -0.781, -1.334e-07, -0.8135, 0.5815, 0.4142, -0.7778, 0.4727, -2.706e-07, -0.6245, -0.781, -0.502, -0.6478, -0.573, -0.502, 0.6478, -0.573, -2.769e-07, 0.6245, -0.781, 0.502, -0.6478, -0.573, -2.706e-07, -0.6245, -0.781, -2.769e-07, 0.6245, -0.781, 0.502, 0.6478, -0.573, -2.706e-07, -0.6245, -0.781, 0.502, -0.6478, -0.573, -0.4142, -0.7778, 0.4727, -1.334e-07, -0.8135, 0.5815, -1.334e-07, -0.8135, 0.5815, -1.334e-07, 0.8135, 0.5815, 0.4142, 0.7778, 0.4727, 0.4142, -0.7778, 0.4727, -0.4142, -0.7778, 0.4727, -0.4142, 0.7778, 0.4727, -1.334e-07, 0.8135, 0.5815, -1.334e-07, -0.8135, 0.5815, 0.502, -0.6478, -0.573, 0.6821, -0.6726, -0.2869, -0.6146, -0.7452, 0.2585, -0.4142, -0.7778, 0.4727, -0.6146, -0.7452, 0.2585, -0.6146, 0.7452, 0.2585, -0.4142, 0.7778, 0.4727, -0.4142, -0.7778, 0.4727, 0.6821, 0.6726, -0.2869, 0.502, 0.6478, -0.573, -0.4142, 0.7778, 0.4727, -0.6146, 0.7452, 0.2585, 0.502, 0.6478, -0.573, -2.769e-07, 0.6245, -0.781, -1.334e-07, 0.8135, 0.5815, -0.4142, 0.7778, 0.4727, 0.6821, -0.6726, -0.2869, 0.502, -0.6478, -0.573, 0.502, 0.6478, -0.573, 0.6821, 0.6726, -0.2869, 0.7267, 0.6815, -0.08626, 0.6821, 0.6726, -0.2869, -0.6146, 0.7452, 0.2585, -0.6738, 0.7346, 0.07997, 0.7267, -0.6815, -0.08626, 0.6821, -0.6726, -0.2869, 0.6821, 0.6726, -0.2869, 0.7267, 0.6815, -0.08626, 0.6821, -0.6726, -0.2869, 0.7267, -0.6815, -0.08626, -0.6738, -0.7346, 0.07997, -0.6146, -0.7452, 0.2585, 0.7267, -0.6815, -0.08626, 0.7071, -0.7071, -1.211e-08, -0.7071, -0.7071, -1.214e-08, -0.6738, -0.7346, 0.07997, 0.7071, -0.7071, -1.211e-08, 0.7267, -0.6815, -0.08626, 0.7267, 0.6815, -0.08626, 0.7071, 0.7071, 1.211e-08, -0.7071, -0.7071, -1.214e-08, -0.7071, 0.7071, 1.214e-08, -0.6738, 0.7346, 0.07997, -0.6738, -0.7346, 0.07997, -0.6738, -0.7346, 0.07997, -0.6738, 0.7346, 0.07997, -0.6146, 0.7452, 0.2585, -0.6146, -0.7452, 0.2585, 0.7071, 0.7071, 1.211e-08, 0.7267, 0.6815, -0.08626, -0.6738, 0.7346, 0.07997, -0.7071, 0.7071, 1.214e-08, -0.7071, 0.7071, 1.214e-08, -0.7071, -0.7071, -1.214e-08, -0.5782, -0.5775, 0.5763, -0.5782, 0.5775, 0.5763, 0.7071, 0.7071, 1.211e-08, -0.7071, 0.7071, 1.214e-08, -0.5782, 0.5775, 0.5763, 0.5765, 0.5772, 0.5784, 0.5765, -0.5772, 0.5784, 0.5765, 0.5772, 0.5784, -0.5782, 0.5775, 0.5763, -0.5782, -0.5775, 0.5763, 0.7071, -0.7071, -1.211e-08, 0.7071, 0.7071, 1.211e-08, 0.5765, 0.5772, 0.5784, 0.5765, -0.5772, 0.5784, -0.7071, -0.7071, -1.214e-08, 0.7071, -0.7071, -1.211e-08, 0.5765, -0.5772, 0.5784, -0.5782, -0.5775, 0.5763, -2.769e-07, 0.6245, -0.781, -0.502, 0.6478, -0.573, 0.4142, 0.7778, 0.4727, -1.334e-07, 0.8135, 0.5815, 0.4142, -0.7778, 0.4727, 0.4142, 0.7778, 0.4727, 0.6146, 0.7452, 0.2585, 0.6146, -0.7452, 0.2585, -0.502, 0.6478, -0.573, -0.6821, 0.6726, -0.2869, 0.6146, 0.7452, 0.2585, 0.4142, 0.7778, 0.4727, -0.502, -0.6478, -0.573, -0.6821, -0.6726, -0.2869, -0.6821, 0.6726, -0.2869, -0.502, 0.6478, -0.573, -0.6821, -0.6726, -0.2869, -0.7267, -0.6815, -0.08626, -0.7267, 0.6815, -0.08626, -0.6821, 0.6726, -0.2869, -0.6821, 0.6726, -0.2869, -0.7267, 0.6815, -0.08626, 0.6738, 0.7346, 0.07997, 0.6146, 0.7452, 0.2585, -0.7267, -0.6815, -0.08626, -0.7071, -0.7071, -1.211e-08, -0.7071, 0.7071, 1.211e-08, -0.7267, 0.6815, -0.08626, -0.7267, 0.6815, -0.08626, -0.7071, 0.7071, 1.211e-08, 0.7071, 0.7071, 1.214e-08, 0.6738, 0.7346, 0.07997, 0.6146, -0.7452, 0.2585, 0.6146, 0.7452, 0.2585, 0.6738, 0.7346, 0.07997, 0.6738, -0.7346, 0.07997, 0.6738, -0.7346, 0.07997, 0.6738, 0.7346, 0.07997, 0.7071, 0.7071, 1.214e-08, 0.7071, -0.7071, -1.214e-08, 0.7071, -0.7071, -1.214e-08, 0.7071, 0.7071, 1.214e-08, 0.5782, 0.5775, 0.5763, 0.5782, -0.5775, 0.5763, 0.7071, 0.7071, 1.214e-08, -0.7071, 0.7071, 1.211e-08, -0.5765, 0.5772, 0.5784, 0.5782, 0.5775, 0.5763, -0.5765, 0.5772, 0.5784, -0.5765, -0.5772, 0.5784, 0.5782, -0.5775, 0.5763, 0.5782, 0.5775, 0.5763, -0.7071, 0.7071, 1.211e-08, -0.7071, -0.7071, -1.211e-08, -0.5765, -0.5772, 0.5784, -0.5765, 0.5772, 0.5784, -0.7071, -0.7071, -1.211e-08, 0.7071, -0.7071, -1.214e-08, 0.5782, -0.5775, 0.5763, -0.5765, -0.5772, 0.5784, -0.7071, -0.7071, -1.211e-08, -0.7267, -0.6815, -0.08626, 0.6738, -0.7346, 0.07997, 0.7071, -0.7071, -1.214e-08, -0.7267, -0.6815, -0.08626, -0.6821, -0.6726, -0.2869, 0.6146, -0.7452, 0.2585, 0.6738, -0.7346, 0.07997, -0.6821, -0.6726, -0.2869, -0.502, -0.6478, -0.573, 0.4142, -0.7778, 0.4727, 0.6146, -0.7452, 0.2585, -7.454e-07, 0.751, -0.6603, 0.3259, 0.6766, -0.6603, 0.5872, 0.4682, -0.6603, 0.7322, 0.1671, -0.6603, 0.7322, -0.1671, -0.6603, 0.5872, -0.4682, -0.6603, 0.3259, -0.6766, -0.6603, -7.527e-07, -0.751, -0.6603, -0.3259, -0.6766, -0.6603, -0.5872, -0.4682, -0.6603, -0.7322, -0.1671, -0.6603, -0.7322, 0.1671, -0.6603, -0.5872, 0.4682, -0.6603, -0.3259, 0.6766, -0.6603, -7.454e-07, 0.751, -0.6603, -1.943e-06, 0.751, 0.6603, 0.3259, 0.6766, 0.6603, 0.3259, 0.6766, -0.6603, -0.3259, 0.6766, -0.6603, -0.3259, 0.6766, 0.6603, -1.943e-06, 0.751, 0.6603, -7.454e-07, 0.751, -0.6603, -0.5872, 0.4682, -0.6603, -0.5872, 0.4682, 0.6603, -0.3259, 0.6766, 0.6603, -0.3259, 0.6766, -0.6603, 0.3259, 0.6766, 0.6603, -1.943e-06, 0.751, 0.6603, -0.3259, 0.6766, 0.6603, -0.5872, 0.4682, 0.6603, -0.7322, 0.1671, 0.6603, -0.7322, -0.1671, 0.6603, -0.5872, -0.4682, 0.6603, -0.3259, -0.6766, 0.6603, -1.951e-06, -0.751, 0.6603, 0.3259, -0.6766, 0.6603, 0.5872, -0.4682, 0.6603, 0.7322, -0.1671, 0.6603, 0.7322, 0.1671, 0.6603, 0.5872, 0.4682, 0.6603, -0.7322, 0.1671, -0.6603, -0.7322, 0.1671, 0.6603, -0.5872, 0.4682, 0.6603, -0.5872, 0.4682, -0.6603, -0.7322, -0.1671, -0.6603, -0.7322, -0.1671, 0.6603, -0.7322, 0.1671, 0.6603, -0.7322, 0.1671, -0.6603, -0.5872, -0.4682, -0.6603, -0.5872, -0.4682, 0.6603, -0.7322, -0.1671, 0.6603, -0.7322, -0.1671, -0.6603, -0.3259, -0.6766, -0.6603, -0.3259, -0.6766, 0.6603, -0.5872, -0.4682, 0.6603, -0.5872, -0.4682, -0.6603, -7.527e-07, -0.751, -0.6603, -1.951e-06, -0.751, 0.6603, -0.3259, -0.6766, 0.6603, -0.3259, -0.6766, -0.6603, 0.3259, -0.6766, -0.6603, 0.3259, -0.6766, 0.6603, -1.951e-06, -0.751, 0.6603, -7.527e-07, -0.751, -0.6603, 0.5872, -0.4682, -0.6603, 0.5872, -0.4682, 0.6603, 0.3259, -0.6766, 0.6603, 0.3259, -0.6766, -0.6603, 0.7322, -0.1671, -0.6603, 0.7322, -0.1671, 0.6603, 0.5872, -0.4682, 0.6603, 0.5872, -0.4682, -0.6603, 0.7322, 0.1671, -0.6603, 0.7322, 0.1671, 0.6603, 0.7322, -0.1671, 0.6603, 0.7322, -0.1671, -0.6603, 0.5872, 0.4682, -0.6603, 0.5872, 0.4682, 0.6603, 0.7322, 0.1671, 0.6603, 0.7322, 0.1671, -0.6603, 0.3259, 0.6766, -0.6603, 0.3259, 0.6766, 0.6603, 0.5872, 0.4682, 0.6603, 0.5872, 0.4682, -0.6603, 5.627e-07, 0.751, -0.6603, 0.3259, 0.6766, -0.6603, 0.5872, 0.4682, -0.6603, 0.7322, 0.1671, -0.6603, 0.7322, -0.1671, -0.6603, 0.5872, -0.4682, -0.6603, 0.3259, -0.6766, -0.6603, 5.773e-07, -0.751, -0.6603, -0.3259, -0.6766, -0.6603, -0.5872, -0.4682, -0.6603, -0.7322, -0.1671, -0.6603, -0.7322, 0.1671, -0.6603, -0.5872, 0.4682, -0.6603, -0.3259, 0.6766, -0.6603, 5.627e-07, 0.751, -0.6603, -6.35e-07, 0.751, 0.6603, 0.3259, 0.6766, 0.6603, 0.3259, 0.6766, -0.6603, -0.3259, 0.6766, -0.6603, -0.3259, 0.6766, 0.6603, -6.35e-07, 0.751, 0.6603, 5.627e-07, 0.751, -0.6603, -0.5872, 0.4682, -0.6603, -0.5872, 0.4682, 0.6603, -0.3259, 0.6766, 0.6603, -0.3259, 0.6766, -0.6603, 0.3259, 0.6766, 0.6603, -6.35e-07, 0.751, 0.6603, -0.3259, 0.6766, 0.6603, -0.5872, 0.4682, 0.6603, -0.7322, 0.1671, 0.6603, -0.7322, -0.1671, 0.6603, -0.5872, -0.4682, 0.6603, -0.3259, -0.6766, 0.6603, -6.211e-07, -0.751, 0.6603, 0.3259, -0.6766, 0.6603, 0.5872, -0.4682, 0.6603, 0.7322, -0.1671, 0.6603, 0.7322, 0.1671, 0.6603, 0.5872, 0.4682, 0.6603, -0.7322, 0.1671, -0.6603, -0.7322, 0.1671, 0.6603, -0.5872, 0.4682, 0.6603, -0.5872, 0.4682, -0.6603, -0.7322, -0.1671, -0.6603, -0.7322, -0.1671, 0.6603, -0.7322, 0.1671, 0.6603, -0.7322, 0.1671, -0.6603, -0.5872, -0.4682, -0.6603, -0.5872, -0.4682, 0.6603, -0.7322, -0.1671, 0.6603, -0.7322, -0.1671, -0.6603, -0.3259, -0.6766, -0.6603, -0.3259, -0.6766, 0.6603, -0.5872, -0.4682, 0.6603, -0.5872, -0.4682, -0.6603, 5.773e-07, -0.751, -0.6603, -6.211e-07, -0.751, 0.6603, -0.3259, -0.6766, 0.6603, -0.3259, -0.6766, -0.6603, 0.3259, -0.6766, -0.6603, 0.3259, -0.6766, 0.6603, -6.211e-07, -0.751, 0.6603, 5.773e-07, -0.751, -0.6603, 0.5872, -0.4682, -0.6603, 0.5872, -0.4682, 0.6603, 0.3259, -0.6766, 0.6603, 0.3259, -0.6766, -0.6603, 0.7322, -0.1671, -0.6603, 0.7322, -0.1671, 0.6603, 0.5872, -0.4682, 0.6603, 0.5872, -0.4682, -0.6603, 0.7322, 0.1671, -0.6603, 0.7322, 0.1671, 0.6603, 0.7322, -0.1671, 0.6603, 0.7322, -0.1671, -0.6603, 0.5872, 0.4682, -0.6603, 0.5872, 0.4682, 0.6603, 0.7322, 0.1671, 0.6603, 0.7322, 0.1671, -0.6603, 0.3259, 0.6766, -0.6603, 0.3259, 0.6766, 0.6603, 0.5872, 0.4682, 0.6603, 0.5872, 0.4682, -0.6603, -1.0, 0.0, 0.0, -1.0, 0.0, 0.0, -1.0, 0.0, 0.0, -1.0, 0.0, 0.0, 0.0, 1.0, 6.957e-08, 0.0, 1.0, 6.957e-08, 0.0, 1.0, 6.957e-08, 0.0, 1.0, 6.957e-08, 1.0, 0.0, 0.0, 1.0, 0.0, 0.0, 1.0, 0.0, 0.0, 1.0, 0.0, 0.0, 0.0, -1.0, 0.0, 0.0, -1.0, 0.0, 0.0, -1.0, 0.0, 0.0, -1.0, 0.0, 0.0, 0.0, -1.0, 0.0, 0.0, -1.0, 0.0, 0.0, -1.0, 0.0, 0.0, -1.0, 0.0, 0.0, 1.0, 0.0, 0.0, 1.0, 0.0, 0.0, 1.0, 0.0, 0.0, 1.0, -1.0, 0.0, 0.0, -1.0, 0.0, 0.0, -1.0, 0.0, 0.0, -1.0, 0.0, 0.0, 0.0, 1.0, 6.957e-08, 0.0, 1.0, 6.957e-08, 0.0, 1.0, 6.957e-08, 0.0, 1.0, 6.957e-08, 1.0, 0.0, 0.0, 1.0, 0.0, 0.0, 1.0, 0.0, 0.0, 1.0, 0.0, 0.0, 0.0, -1.0, 0.0, 0.0, -1.0, 0.0, 0.0, -1.0, 0.0, 0.0, -1.0, 0.0, 0.0, 0.0, -1.0, 0.0, 0.0, -1.0, 0.0, 0.0, -1.0, 0.0, 0.0, -1.0, 0.0, 0.0, 1.0, 0.0, 0.0, 1.0, 0.0, 0.0, 1.0, 0.0, 0.0, 1.0, 0.09584, -0.728, -0.6789, 0.09584, -0.728, 0.6789, -0.09584, -0.728, 0.6789, -0.09584, -0.728, -0.6789, -0.5774, 0.5774, -0.5774, -0.5774, 0.5774, 0.5774, 0.5774, 0.5774, 0.5774, 0.5774, 0.5774, -0.5774, 0.5774, 0.5774, 0.5774, -0.5774, 0.5774, 0.5774, -0.728, -0.09584, 0.6789, -0.6557, -0.3786, 0.6532, -0.3786, -0.6557, 0.6532, -0.09584, -0.728, 0.6789, 0.09584, -0.728, 0.6789, 0.3786, -0.6557, 0.6532, 0.6557, -0.3786, 0.6532, 0.728, -0.09584, 0.6789, -0.728, -0.09584, -0.6789, -0.728, -0.09584, 0.6789, -0.5774, 0.5774, 0.5774, -0.5774, 0.5774, -0.5774, 0.5774, 0.5774, -0.5774, 0.5774, 0.5774, 0.5774, 0.728, -0.09584, 0.6789, 0.728, -0.09584, -0.6789, -0.09584, -0.728, -0.6789, -0.09584, -0.728, 0.6789, -0.3786, -0.6557, 0.6532, -0.3786, -0.6557, -0.6532, -0.3786, -0.6557, -0.6532, -0.3786, -0.6557, 0.6532, -0.6557, -0.3786, 0.6532, -0.6557, -0.3786, -0.6532, -0.6557, -0.3786, -0.6532, -0.6557, -0.3786, 0.6532, -0.728, -0.09584, 0.6789, -0.728, -0.09584, -0.6789, 0.09584, -0.728, 0.6789, 0.09584, -0.728, -0.6789, 0.3786, -0.6557, -0.6532, 0.3786, -0.6557, 0.6532, 0.3786, -0.6557, 0.6532, 0.3786, -0.6557, -0.6532, 0.6557, -0.3786, -0.6532, 0.6557, -0.3786, 0.6532, 0.6557, -0.3786, 0.6532, 0.6557, -0.3786, -0.6532, 0.728, -0.09584, -0.6789, 0.728, -0.09584, 0.6789, -0.5774, 0.5774, -0.5774, 0.5774, 0.5774, -0.5774, 0.728, -0.09584, -0.6789, 0.6557, -0.3786, -0.6532, 0.3786, -0.6557, -0.6532, 0.09584, -0.728, -0.6789, -0.09584, -0.728, -0.6789, -0.3786, -0.6557, -0.6532, -0.6557, -0.3786, -0.6532, -0.728, -0.09584, -0.6789, 0.09584, -0.728, -0.6789, 0.09584, -0.728, 0.6789, -0.09584, -0.728, 0.6789, -0.09584, -0.728, -0.6789, -0.5774, 0.5774, -0.5774, -0.5774, 0.5774, 0.5774, 0.5774, 0.5774, 0.5774, 0.5774, 0.5774, -0.5774, 0.5774, 0.5774, 0.5774, -0.5774, 0.5774, 0.5774, -0.728, -0.09584, 0.6789, -0.6557, -0.3786, 0.6532, -0.3786, -0.6557, 0.6532, -0.09584, -0.728, 0.6789, 0.09584, -0.728, 0.6789, 0.3786, -0.6557, 0.6532, 0.6557, -0.3786, 0.6532, 0.728, -0.09584, 0.6789, -0.728, -0.09584, -0.6789, -0.728, -0.09584, 0.6789, -0.5774, 0.5774, 0.5774, -0.5774, 0.5774, -0.5774, 0.5774, 0.5774, -0.5774, 0.5774, 0.5774, 0.5774, 0.728, -0.09584, 0.6789, 0.728, -0.09584, -0.6789, -0.09584, -0.728, -0.6789, -0.09584, -0.728, 0.6789, -0.3786, -0.6557, 0.6532, -0.3786, -0.6557, -0.6532, -0.3786, -0.6557, -0.6532, -0.3786, -0.6557, 0.6532, -0.6557, -0.3786, 0.6532, -0.6557, -0.3786, -0.6532, -0.6557, -0.3786, -0.6532, -0.6557, -0.3786, 0.6532, -0.728, -0.09584, 0.6789, -0.728, -0.09584, -0.6789, 0.09584, -0.728, 0.6789, 0.09584, -0.728, -0.6789, 0.3786, -0.6557, -0.6532, 0.3786, -0.6557, 0.6532, 0.3786, -0.6557, 0.6532, 0.3786, -0.6557, -0.6532, 0.6557, -0.3786, -0.6532, 0.6557, -0.3786, 0.6532, 0.6557, -0.3786, 0.6532, 0.6557, -0.3786, -0.6532, 0.728, -0.09584, -0.6789, 0.728, -0.09584, 0.6789, -0.5774, 0.5774, -0.5774, 0.5774, 0.5774, -0.5774, 0.728, -0.09584, -0.6789, 0.6557, -0.3786, -0.6532, 0.3786, -0.6557, -0.6532, 0.09584, -0.728, -0.6789, -0.09584, -0.728, -0.6789, -0.3786, -0.6557, -0.6532, -0.6557, -0.3786, -0.6532, -0.728, -0.09584, -0.6789])] * 3)])

# ---- objects
ob_cube_002 = bpy.data.objects.new('Cube.002', me_cube_029)

# ---- transforms, parenting, visibility, modifiers, constraints
ob_cube_002.location = (0.0, 0.0, -2.9)
ob_cube_002.scale = (2.904, 2.904, 1.452)
ob_cube_002.lineart.crease_threshold = 0.0

# ---- collection membership
col_collection.objects.link(ob_cube_002)

# ---- scene / render settings (as saved in the file)
scene.frame_start = 1; scene.frame_end = 250; scene.frame_set(0)
scene.render.engine = 'BLENDER_EEVEE_NEXT'
scene.cycles.use_denoising = False
scene.cycles.samples = 128
scene.cycles.sampling_pattern = 'TABULATED_SOBOL'
scene.cycles.use_adaptive_sampling = False
scene.cycles.use_light_tree = False
scene.view_settings.view_transform = 'Filmic'
bpy.context.view_layer.update()

# ---- added for rendering (the .blend has no active camera and no usable light): camera, sun
cam_auto = bpy.data.cameras.new('AutoCamera')
cam_auto.lens = 50.0
cam_auto.sensor_width = 36.0
cam_auto.clip_end = 1000.0
ob_auto_camera = bpy.data.objects.new('AutoCamera', cam_auto)
scene.collection.objects.link(ob_auto_camera)
ob_auto_camera.location = (10.3617, -11.681, 7.02735)
ob_auto_camera.rotation_euler = (1.09748, -7.21219e-08, 0.694738)
scene.camera = ob_auto_camera
light_auto_sun = bpy.data.lights.new('AutoSun', 'SUN')
light_auto_sun.energy = 3.0
light_auto_sun.angle = 0.0523599
ob_auto_sun = bpy.data.objects.new('AutoSun', light_auto_sun)
scene.collection.objects.link(ob_auto_sun)
ob_auto_sun.rotation_euler = (0.872665, 0.174533, 0.523599)
bpy.context.view_layer.update()
